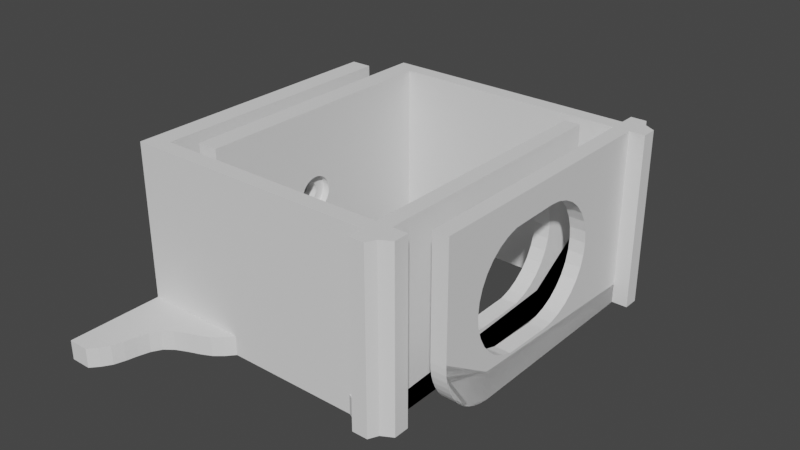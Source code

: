 # Source: soporta-router.blend  (saved by Blender 3.3.6; exported with 4.5.12 LTS)
import bpy
from mathutils import Matrix  # noqa: F401  (used for matrix-valued properties, if any)

bpy.ops.wm.read_factory_settings(use_empty=True)
scene = bpy.context.scene
scene.name = 'Scene'

# ---- collections
col_collection = bpy.data.collections.new('Collection'); scene.collection.children.link(col_collection)

# ---- world
world_world = bpy.data.worlds.new('World'); scene.world = world_world
world_world.use_nodes = True; world_world.node_tree.nodes.clear()
_N = world_world.node_tree.nodes; _L = world_world.node_tree.links
n0 = _N.new('ShaderNodeOutputWorld'); n0.name = 'World Output'; n0.location = (300, 300)
n1 = _N.new('ShaderNodeBackground'); n1.name = 'Background'; n1.location = (10, 300)
n1.inputs[0].default_value = (0.05088, 0.05088, 0.05088, 1.0)
_L.new(n1.outputs[0], n0.inputs[0])
n0.is_active_output = True
world_world.color = (0.05088, 0.05088, 0.05088)
world_world.use_sun_shadow = False
world_world.sun_shadow_jitter_overblur = 0.0

# ---- meshes
me_plane = bpy.data.meshes.new('Plane')
me_plane.from_pydata([(-3.667, -1.228, -1.26), (1.555, -1.228, -1.26), (-3.265, -1.228, -1.26), (1.253, -1.228, -1.26), (-3.265, -0.9275, -1.26), (-3.667, 4.083, -1.26), (-3.265, 4.083, -1.26), (1.555, -0.9275, -0.8866), (-3.667, -3.076, -1.26), (-3.265, -3.076, -1.26), (-1.643, -1.228, -1.26), (-1.643, -0.9275, -1.26), (-3.13, -2.922, -1.26), (-3.019, -2.749, -1.26), (-2.954, -2.539, -1.26), (-2.904, -2.316, -1.26), (-2.842, -2.104, -1.26), (-2.738, -1.925, -1.26), (-2.572, -1.796, -1.26), (-2.364, -1.7, -1.26), (-2.143, -1.615, -1.26), (-1.938, -1.516, -1.26), (-1.779, -1.382, -1.26), (-0.9997, -1.228, -1.26), (-0.6778, -1.228, -1.26), (-0.3559, -1.228, -1.26), (-0.03405, -1.228, -1.26), (0.2878, -1.228, -1.26), (0.6097, -1.228, -1.26), (0.9316, -1.228, -1.26), (0.2878, -0.9275, -1.26), (-0.3559, -0.9275, -1.26), (-0.6778, -0.9275, -1.26), (-3.419, 1.957, 0.4553), (1.253, -0.9275, -1.26), (-3.419, 1.953, 0.4886), (0.9316, -0.9275, -1.26), (-3.419, 1.944, 0.5206), (-3.419, 1.928, 0.55), (0.6097, -0.9275, -1.26), (-0.03405, -0.9275, -1.26), (-3.419, 1.907, 0.5759), (-3.419, 1.881, 0.5971), (-0.9997, -0.9275, -1.26), (1.857, -1.228, -1.26), (-3.419, 1.851, 0.6129), (-3.419, 1.82, 0.6226), (1.857, -0.9275, -1.26), (1.555, -1.53, -1.26), (-3.419, 1.786, 0.6258), (1.253, -1.53, -1.26), (-3.419, 1.753, 0.6226), (-3.419, 1.721, 0.6129), (1.156, -1.35, -1.26), (-3.419, 1.692, 0.5971), (1.643, -1.35, -1.26), (-3.419, 1.666, 0.5759), (-3.667, -1.228, -0.8866), (-3.419, 1.644, 0.55), (-3.265, -1.228, -0.8866), (-3.419, 1.629, 0.5206), (-3.265, -0.9275, -0.8866), (-3.419, 1.619, 0.4886), (-3.667, 4.083, -0.6622), (-3.419, 1.616, 0.4553), (-3.265, 4.083, -0.6622), (-3.419, 1.619, 0.422), (1.555, -0.9275, -1.26), (-3.419, 1.629, 0.3901), (-3.667, -3.076, -0.8866), (-3.419, 1.644, 0.3606), (-3.265, -3.076, -0.8866), (-3.419, 1.666, 0.3347), (-1.643, -1.228, -0.8866), (-3.419, 1.692, 0.3135), (-1.643, -0.9275, -0.8866), (-3.419, 1.721, 0.2978), (-3.13, -2.922, -0.8866), (-3.419, 1.753, 0.2881), (-3.019, -2.749, -0.8866), (-3.419, 1.786, 0.2848), (-2.954, -2.539, -0.8866), (-3.419, 1.82, 0.2881), (-2.904, -2.316, -0.8866), (-3.419, 1.851, 0.2978), (-2.842, -2.104, -0.8866), (-3.419, 1.881, 0.3135), (-2.738, -1.925, -0.8866), (-2.572, -1.796, -0.8866), (-3.419, 1.907, 0.3347), (-2.364, -1.7, -0.8866), (-3.419, 1.928, 0.3606), (-2.143, -1.615, -0.8866), (-3.419, 1.944, 0.3901), (-3.419, 1.953, 0.422), (-1.938, -1.516, -0.8866), (-1.779, -1.382, -0.8866), (-0.9997, -1.228, -0.8866), (-0.6778, -1.228, -0.8866), (-3.419, 2.126, 0.5229), (-0.3559, -1.228, -0.8866), (-3.419, 2.106, 0.5879), (-0.03405, -1.228, -0.8866), (0.2878, -1.228, -0.8866), (0.6097, -1.228, -0.8866), (-3.419, 2.074, 0.6478), (0.9316, -1.228, -0.8866), (-3.419, 2.031, 0.7004), (1.253, -1.228, -0.8866), (1.555, 4.083, -0.04298), (-3.419, 1.979, 0.7435), (0.6097, -0.9275, -0.8866), (1.253, 4.083, -0.02978), (-3.419, 1.919, 0.7755), (-0.03405, -0.9275, -0.8866), (-0.6778, -0.9275, -0.8866), (-3.419, 1.854, 0.7952), (0.9316, -0.9275, -0.8866), (0.2878, -0.9275, -0.8866), (-3.419, 1.786, 0.8019), (-0.3559, -0.9275, -0.8866), (-0.9997, -0.9275, -0.8866), (-3.419, 1.719, 0.7952), (1.857, -1.228, -0.8866), (1.857, -0.9275, -0.8866), (-3.419, 1.654, 0.7755), (1.555, -1.53, -0.8866), (1.253, -1.53, -0.8866), (-3.419, 1.594, 0.7435), (1.156, -1.35, -0.8866), (1.643, -1.35, -0.8866), (1.253, -0.9221, -0.8866), (-3.419, 1.541, 0.7004), (-3.667, -0.9275, -1.26), (-3.667, -0.9275, -0.8866), (-3.419, 1.498, 0.6478), (-3.667, -1.228, 2.113), (-3.265, -1.228, 2.113), (-3.419, 1.466, 0.5879), (-1.643, -0.9275, 2.113), (-3.265, -0.9275, 2.113), (-3.419, 1.446, 0.5229), (-1.643, -1.228, 2.113), (-3.419, 1.44, 0.4553), (-0.9997, -1.228, 2.113), (-0.6778, -1.228, 2.113), (-3.419, 1.446, 0.3877), (-0.3559, -1.228, 2.113), (-0.03405, -1.228, 2.113), (-3.419, 1.466, 0.3227), (0.2878, -1.228, 2.113), (0.6097, -1.228, 2.113), (0.9316, -1.228, 2.113), (-3.419, 1.498, 0.2628), (1.253, -1.228, 2.113), (-0.6778, -0.9275, 2.113), (-3.419, 1.541, 0.2103), (-0.03405, -0.9275, 2.113), (0.6097, -0.9275, 2.113), (-3.419, 1.594, 0.1672), (1.857, -1.228, 2.113), (-3.419, 1.654, 0.1352), (1.857, -0.9275, 2.113), (1.555, -1.228, 2.113), (-3.419, 1.719, 0.1154), (1.253, -1.53, 2.113), (1.555, -1.53, 2.113), (-3.419, 1.786, 0.1088), (1.643, -1.35, 2.113), (1.253, -0.9275, 2.113), (-3.419, 1.854, 0.1154), (-3.667, -0.9275, 2.113), (-0.9997, -0.9275, 2.113), (0.9316, -0.9275, 2.113), (-3.419, 1.919, 0.1352), (0.2878, -0.9275, 2.113), (-3.419, 1.979, 0.1672), (-0.3559, -0.9275, 2.113), (1.555, -0.9275, 2.113), (1.555, 0.4522, -0.1937), (-3.419, 2.031, 0.2103), (1.555, 0.771, -0.5125), (-3.419, 2.074, 0.2628), (1.555, 0.9708, -0.6193), (1.555, 0.5959, -0.3688), (1.555, 1.413, -0.7072), (-3.419, 2.106, 0.3227), (1.555, 1.188, -0.685), (1.555, 2.979, -0.3688), (-3.419, 2.126, 0.3877), (1.555, 3.229, 0.006059), (-3.419, 2.133, 0.4553), (1.555, 3.122, 1.09), (1.555, 3.122, -0.1937), (1.555, 3.295, 0.2228), (1.555, 3.229, 0.8904), (1.555, 3.317, 0.4482), (1.555, 3.304, 0.3132), (1.555, 3.295, 0.6737), (1.555, 2.387, -0.685), (1.555, 2.604, -0.6193), (1.555, 2.803, -0.5125), (1.555, 0.2575, 0.4482), (1.555, 0.2797, 0.2228), (1.555, 0.2797, 0.6737), (1.555, 0.3454, 0.8904), (1.555, 0.3454, 0.006059), (1.555, 0.5959, 1.265), (1.555, 0.4522, 1.09), (1.555, 2.604, 1.516), (1.555, 2.979, 1.265), (1.555, 2.803, 1.409), (1.555, 2.387, 1.582), (1.555, 1.413, 1.604), (1.555, 1.188, 1.582), (1.555, 0.9708, 1.516), (1.555, 0.771, 1.409), (1.253, 0.2575, 0.4482), (1.253, 0.2797, 0.2228), (1.253, 0.2797, 0.6737), (1.253, 0.3454, 0.006059), (1.253, 0.3454, 0.8904), (1.253, 0.5959, -0.3688), (1.253, 0.4522, -0.1937), (1.253, 0.4522, 1.09), (1.253, 2.803, -0.5125), (1.253, 3.122, -0.1937), (1.253, 2.604, -0.6193), (1.253, 2.979, -0.3688), (1.253, 1.413, -0.7072), (1.253, 2.387, -0.685), (1.253, 1.188, -0.685), (1.253, 0.9708, -0.6193), (1.253, 0.771, -0.5125), (1.253, 0.5959, 1.265), (1.253, 0.771, 1.409), (1.253, 0.9708, 1.516), (1.253, 1.188, 1.582), (1.253, 1.413, 1.604), (1.253, 3.229, 0.006059), (1.253, 3.229, 0.8904), (1.253, 3.122, 1.09), (1.253, 2.803, 1.409), (1.253, 2.979, 1.265), (1.253, 3.295, 0.2228), (1.253, 3.295, 0.6737), (1.253, 3.317, 0.4482), (1.253, 3.307, 0.3472), (1.253, 2.387, 1.582), (1.253, 2.604, 1.516), (-3.265, 4.083, 2.113), (-3.667, 4.083, 2.113), (1.253, 4.083, 2.118), (1.555, 4.083, 2.118), (1.555, 3.032, -0.7093), (1.253, 3.032, -0.7093), (1.253, 4.083, -0.1097), (1.253, 2.933, -1.26), (1.253, 4.074, -0.2483), (1.253, 4.049, -0.3849), (1.253, 4.008, -0.5174), (1.253, 3.951, -0.6441), (1.253, 3.879, -0.7629), (1.253, 3.794, -0.8722), (1.253, 3.695, -0.9704), (1.253, 3.586, -1.056), (1.253, 3.467, -1.128), (1.253, 3.341, -1.185), (1.253, 3.208, -1.226), (1.253, 3.071, -1.251), (1.555, 2.933, -1.26), (1.555, 4.083, -0.1097), (1.555, 3.071, -1.251), (1.555, 3.208, -1.226), (1.555, 3.341, -1.185), (1.555, 3.467, -1.128), (1.555, 3.586, -1.056), (1.555, 3.695, -0.9704), (1.555, 3.794, -0.8722), (1.555, 3.879, -0.7629), (1.555, 3.951, -0.6441), (1.555, 4.008, -0.5174), (1.555, 4.049, -0.3849), (1.555, 4.074, -0.2483), (-3.265, 1.44, 0.4553), (-3.265, 1.446, 0.3877), (-3.265, 1.446, 0.5229), (-3.265, 1.498, 0.2628), (-3.265, 1.466, 0.3227), (-3.265, 1.654, 0.1352), (-3.265, 1.594, 0.1672), (-3.265, 1.854, 0.1154), (-3.265, 1.786, 0.1088), (-3.265, 1.719, 0.1154), (-3.265, 1.541, 0.2103), (-3.265, 2.031, 0.2103), (-3.265, 2.031, 0.7004), (-3.265, 1.979, 0.1672), (-3.265, 1.979, 0.7435), (-3.265, 2.106, 0.3227), (-3.265, 2.106, 0.5879), (-3.265, 2.133, 0.4553), (-3.265, 2.126, 0.3877), (-3.265, 2.126, 0.5229), (-3.265, 2.074, 0.6478), (-3.265, 1.919, 0.1352), (-3.265, 2.074, 0.2628), (-3.265, 1.919, 0.7755), (-3.265, 1.466, 0.5879), (-3.265, 1.541, 0.7004), (-3.265, 1.498, 0.6478), (-3.265, 1.594, 0.7435), (-3.265, 1.719, 0.7952), (-3.265, 1.654, 0.7755), (-3.265, 1.854, 0.7952), (-3.265, 1.786, 0.8019), (-3.667, 1.616, 0.4553), (-3.667, 1.619, 0.4221), (-3.667, 1.619, 0.4886), (-3.667, 1.629, 0.3901), (-3.667, 1.629, 0.5206), (-3.667, 1.644, 0.3606), (-3.667, 1.666, 0.3347), (-3.667, 1.666, 0.5759), (-3.667, 1.721, 0.2978), (-3.667, 1.692, 0.3135), (-3.667, 1.692, 0.5971), (-3.667, 1.644, 0.55), (-3.667, 1.721, 0.6129), (-3.667, 1.786, 0.2848), (-3.667, 1.753, 0.6226), (-3.667, 1.881, 0.3135), (-3.667, 1.851, 0.2978), (-3.667, 1.82, 0.2881), (-3.667, 1.928, 0.3606), (-3.667, 1.944, 0.3901), (-3.667, 1.957, 0.4553), (-3.667, 1.953, 0.4221), (-3.667, 1.953, 0.4886), (-3.667, 1.944, 0.5206), (-3.667, 1.907, 0.3347), (-3.667, 1.753, 0.2881), (-3.667, 1.786, 0.6258), (-3.667, 1.851, 0.6129), (-3.667, 1.82, 0.6226), (-3.667, 1.907, 0.5759), (-3.667, 1.928, 0.55), (-3.667, 1.881, 0.5971)], [], [(3, 34, 67, 1), (0, 133, 4, 2), (133, 5, 6, 4), (2, 9, 8, 0), (2, 4, 11, 10), (14, 13, 12, 9, 2, 10, 22, 21, 20, 19, 18, 17, 16, 15), (10, 11, 43, 23), (23, 43, 32, 24), (24, 32, 31, 25), (25, 31, 40, 26), (26, 40, 30, 27), (27, 30, 39, 28), (28, 39, 36, 29), (29, 36, 34, 3), (67, 47, 44, 1), (1, 48, 50, 3), (29, 3, 50, 53), (1, 44, 55, 48), (169, 178, 253, 252), (124, 7, 178, 162), (282, 281, 280, 279, 278, 277, 276, 275, 274, 273, 272, 270, 67, 7, 254, 109, 271, 283), (123, 124, 162, 160), (59, 57, 69, 71), (131, 117, 173, 169), (95, 96, 73, 59, 71, 77, 79, 81, 83, 85, 87, 88, 90, 92), (171, 140, 250, 251), (279, 278, 277, 276, 275, 274, 273, 272, 270, 67, 7, 254, 109, 271, 283, 282, 281, 280), (299, 65, 250, 304, 300, 303, 301, 302), (304, 250, 140, 61, 65, 299, 306, 295, 297, 305, 291, 292, 293, 289, 290, 294, 287, 288, 285, 284, 286, 308, 310, 309, 311, 313, 312, 315, 314, 307, 298, 296), (134, 57, 136, 171), (115, 121, 172, 155), (246, 252, 112, 247), (120, 115, 155, 177), (106, 108, 154, 152), (75, 61, 140, 139), (104, 106, 152, 151), (114, 120, 177, 157), (57, 59, 137, 136), (106, 129, 127, 108), (130, 123, 160, 168), (29, 53, 129, 106), (32, 43, 121, 115), (19, 20, 92, 90), (55, 44, 123, 130), (20, 21, 95, 92), (21, 22, 96, 95), (10, 23, 97, 73), (6, 5, 63, 65), (23, 24, 98, 97), (24, 25, 100, 98), (25, 26, 102, 100), (26, 27, 103, 102), (4, 6, 65, 61), (27, 28, 104, 103), (28, 29, 106, 104), (8, 9, 71, 69), (133, 0, 57, 134), (0, 8, 69, 57), (43, 11, 75, 121), (44, 47, 124, 123), (22, 10, 73, 96), (47, 67, 7, 124), (9, 12, 77, 71), (12, 13, 79, 77), (50, 48, 126, 127), (34, 36, 117, 131), (13, 14, 81, 79), (36, 39, 111, 117), (14, 15, 83, 81), (11, 4, 61, 75), (3, 108, 127, 50), (39, 30, 118, 111), (15, 16, 85, 83), (53, 50, 127, 129), (30, 40, 114, 118), (16, 17, 87, 85), (50, 127, 108, 3), (40, 31, 120, 114), (17, 18, 88, 87), (48, 55, 130, 126), (31, 32, 115, 120), (18, 19, 90, 88), (5, 133, 134, 63), (271, 256, 112, 109), (154, 163, 178, 169), (136, 137, 140, 171), (335, 63, 134, 171, 251, 346, 345, 347, 343, 344, 342, 330, 328, 326, 323, 327, 320, 318, 316, 317, 319, 321, 322, 325, 324, 341, 329, 333, 332, 331, 340, 334), (346, 251, 63, 335, 337, 336, 338, 339), (137, 142, 139, 140), (252, 246, 245, 240, 241, 243, 242, 249, 248, 238, 237, 236, 235, 234, 224, 221, 219, 217, 218, 220, 223, 222, 233, 232, 231, 229, 230, 227, 225, 228, 226, 239, 244, 247, 112, 255, 131, 169), (142, 144, 172, 139), (144, 145, 155, 172), (145, 147, 177, 155), (147, 148, 157, 177), (148, 150, 175, 157), (150, 151, 158, 175), (151, 152, 173, 158), (152, 154, 169, 173), (178, 163, 160, 162), (163, 154, 165, 166), (163, 166, 168, 160), (109, 253, 196, 197), (59, 73, 142, 137), (127, 126, 166, 165), (73, 97, 144, 142), (97, 98, 145, 144), (109, 112, 252, 253), (254, 109, 197, 194, 190, 193, 188, 201, 200, 199, 185, 187, 183, 181, 184, 179, 206, 203, 202, 204, 205, 208, 207, 216, 215, 214, 213, 212, 209, 211, 210, 192, 195, 198, 196, 253, 178, 7), (121, 75, 139, 172), (98, 100, 147, 145), (108, 127, 165, 154), (117, 111, 158, 173), (100, 102, 148, 147), (126, 130, 168, 166), (111, 118, 175, 158), (102, 103, 150, 148), (118, 114, 157, 175), (103, 104, 151, 150), (244, 194, 197, 196, 246, 247), (190, 194, 244, 239), (193, 190, 239, 226), (188, 193, 226, 228), (201, 188, 228, 225), (200, 201, 225, 227), (199, 200, 227, 230), (185, 199, 230, 229), (187, 185, 229, 231), (183, 187, 231, 232), (181, 183, 232, 233), (184, 181, 233, 222), (179, 184, 222, 223), (206, 179, 223, 220), (203, 206, 220, 218), (217, 202, 203, 218), (219, 204, 202, 217), (221, 205, 204, 219), (224, 208, 205, 221), (234, 207, 208, 224), (235, 216, 207, 234), (236, 215, 216, 235), (237, 214, 215, 236), (238, 213, 214, 237), (248, 212, 213, 238), (249, 209, 212, 248), (242, 211, 209, 249), (243, 210, 211, 242), (241, 192, 210, 243), (240, 195, 192, 241), (245, 198, 195, 240), (196, 198, 245, 246), (265, 266, 267, 268, 269, 257, 34, 131, 255, 112, 256, 258, 259, 260, 261, 262, 263, 264), (268, 269, 257, 34, 131, 255, 112, 256, 258, 259, 260, 261, 262, 263, 264, 265, 266, 267), (65, 63, 251, 250), (256, 271, 283, 258), (258, 283, 282, 259), (259, 282, 281, 260), (260, 281, 280, 261), (261, 280, 279, 262), (262, 279, 278, 263), (263, 278, 277, 264), (264, 277, 276, 265), (265, 276, 275, 266), (266, 275, 274, 267), (267, 274, 273, 268), (268, 273, 272, 269), (269, 272, 270, 257), (34, 257, 270, 67), (336, 33, 35, 338), (338, 35, 37, 339), (37, 38, 346, 339), (346, 38, 41, 345), (345, 41, 42, 347), (347, 42, 45, 343), (343, 45, 46, 344), (344, 46, 49, 342), (342, 49, 51, 330), (330, 51, 52, 328), (328, 52, 54, 326), (326, 54, 56, 323), (323, 56, 58, 327), (327, 58, 60, 320), (320, 60, 62, 318), (318, 62, 64, 316), (316, 64, 66, 317), (317, 66, 68, 319), (319, 68, 70, 321), (321, 70, 72, 322), (322, 72, 74, 325), (325, 74, 76, 324), (324, 76, 78, 341), (341, 78, 80, 329), (329, 80, 82, 333), (333, 82, 84, 332), (332, 84, 86, 331), (331, 86, 89, 340), (340, 89, 91, 334), (334, 91, 93, 335), (335, 93, 94, 337), (337, 94, 33, 336), (64, 143, 146, 66), (38, 105, 107, 41), (93, 186, 189, 94), (66, 146, 149, 68), (41, 107, 110, 42), (94, 189, 191, 33), (68, 149, 153, 70), (42, 110, 113, 45), (70, 153, 156, 72), (45, 113, 116, 46), (72, 156, 159, 74), (46, 116, 119, 49), (74, 159, 161, 76), (49, 119, 122, 51), (76, 161, 164, 78), (51, 122, 125, 52), (78, 164, 167, 80), (52, 125, 128, 54), (80, 167, 170, 82), (54, 128, 132, 56), (82, 170, 174, 84), (56, 132, 135, 58), (84, 174, 176, 86), (58, 135, 138, 60), (33, 191, 99, 35), (86, 176, 180, 89), (60, 138, 141, 62), (35, 99, 101, 37), (89, 180, 182, 91), (62, 141, 143, 64), (37, 101, 105, 38), (91, 182, 186, 93), (191, 189, 302, 301), (189, 186, 299, 302), (186, 182, 306, 299), (182, 180, 295, 306), (180, 176, 297, 295), (176, 174, 305, 297), (174, 170, 291, 305), (170, 167, 292, 291), (167, 164, 293, 292), (164, 161, 289, 293), (161, 159, 290, 289), (159, 156, 294, 290), (156, 153, 287, 294), (153, 149, 288, 287), (149, 146, 285, 288), (146, 143, 284, 285), (143, 141, 286, 284), (141, 138, 308, 286), (138, 135, 310, 308), (135, 132, 309, 310), (132, 128, 311, 309), (128, 125, 313, 311), (125, 122, 312, 313), (122, 119, 315, 312), (119, 116, 314, 315), (116, 113, 307, 314), (113, 110, 298, 307), (110, 107, 296, 298), (107, 105, 304, 296), (105, 101, 300, 304), (101, 99, 303, 300), (99, 191, 301, 303)])
_uv = me_plane.uv_layers.new(name='UVMap')
_uv.uv.foreach_set('vector', [0.6667, 0.0, 0.6667, 1.0, 1.0, 1.0, 1.0, 0.0, 0.0, 0.0, 0.0, 1.0, 0.3333, 1.0, 0.3333, 0.0, 0.0, 1.0, 0.0, 1.0, 0.3333, 1.0, 0.3333, 1.0, 0.3333, 0.0, 0.3333, 0.0, 0.0, 0.0, 0.0, 0.0, 0.3333, 0.0, 0.3333, 1.0, 0.4178, 1.0, 0.4178, 0.0, 0.0, 0.0, 0.0, 0.0, 0.0, 0.0, 0.3333, 0.0, 0.3333, 0.0, 0.4178, 0.0, 0.0, 0.0, 0.0, 0.0, 0.0, 0.0, 0.0, 0.0, 0.0, 0.0, 0.0, 0.0, 0.0, 0.0, 0.0, 0.0, 0.4178, 0.0, 0.4178, 1.0, 0.4731, 1.0, 0.4731, 0.0, 0.4731, 0.0, 0.4731, 1.0, 0.5008, 1.0, 0.5008, 0.0, 0.5008, 0.0, 0.5008, 1.0, 0.5284, 1.0, 0.5284, 0.0, 0.5284, 0.0, 0.5284, 1.0, 0.5561, 1.0, 0.5561, 0.0, 0.5561, 0.0, 0.5561, 1.0, 0.5837, 1.0, 0.5837, 0.0, 0.5837, 0.0, 0.5837, 1.0, 0.6114, 1.0, 0.6114, 0.0, 0.6114, 0.0, 0.6114, 1.0, 0.639, 1.0, 0.639, 0.0, 0.639, 0.0, 0.639, 1.0, 0.6667, 1.0, 0.6667, 0.0, 1.0, 1.0, 1.0, 1.0, 1.0, 0.0, 1.0, 0.0, 1.0, 0.0, 1.0, 0.0, 0.6667, 0.0, 0.6667, 0.0, 0.639, 0.0, 0.6667, 0.0, 0.0, 0.0, 0.3195, 0.0, 1.0, 0.0, 1.0, 0.0, 1.0, 0.0, 1.0, 0.0, 0.6667, 1.0, 1.0, 1.0, 1.0, 1.0, 0.6667, 1.0, 1.0, 1.0, 1.0, 1.0, 1.0, 1.0, 1.0, 1.0, 1.0, 1.0, 1.0, 1.0, 1.0, 1.0, 1.0, 1.0, 1.0, 1.0, 1.0, 1.0, 1.0, 1.0, 1.0, 1.0, 1.0, 1.0, 1.0, 1.0, 1.0, 1.0, 1.0, 1.0, 1.0, 1.0, 1.0, 1.0, 1.0, 1.0, 1.0, 1.0, 1.0, 1.0, 1.0, 1.0, 1.0, 0.0, 1.0, 1.0, 1.0, 1.0, 1.0, 0.0, 0.3333, 0.0, 0.0, 0.0, 0.0, 0.0, 0.3333, 0.0, 0.6667, 1.0, 0.639, 1.0, 0.639, 1.0, 0.6667, 1.0, 0.0, 0.0, 0.0, 0.0, 0.4178, 0.0, 0.3333, 0.0, 0.3333, 0.0, 0.0, 0.0, 0.0, 0.0, 0.0, 0.0, 0.0, 0.0, 0.0, 0.0, 0.0, 0.0, 0.0, 0.0, 0.0, 0.0, 0.0, 0.0, 0.0, 1.0, 0.3333, 1.0, 0.3333, 1.0, 0.0, 1.0, 0.0, 0.0, 0.0, 0.0, 0.0, 0.0, 0.0, 0.0, 0.0, 0.0, 0.0, 0.0, 0.0, 0.0, 0.0, 0.0, 0.0, 0.0, 0.0, 0.0, 0.0, 0.0, 0.0, 0.0, 0.0, 0.0, 0.0, 0.0, 0.0, 0.0, 0.0, 0.0, 0.0, 0.0, 0.0, 0.0, 0.3333, 1.0, 0.3333, 1.0, 0.3333, 1.0, 0.3333, 1.0, 0.3333, 1.0, 0.3333, 1.0, 0.3333, 1.0, 0.3333, 1.0, 0.3333, 1.0, 0.3333, 1.0, 0.3333, 1.0, 0.3333, 1.0, 0.3333, 1.0, 0.3333, 1.0, 0.3333, 1.0, 0.3333, 1.0, 0.3333, 1.0, 0.3333, 1.0, 0.3333, 1.0, 0.3333, 1.0, 0.3333, 1.0, 0.3333, 1.0, 0.3333, 1.0, 0.3333, 1.0, 0.3333, 1.0, 0.3333, 1.0, 0.3333, 1.0, 0.3333, 1.0, 0.3333, 1.0, 0.3333, 1.0, 0.3333, 1.0, 0.3333, 1.0, 0.3333, 1.0, 0.3333, 1.0, 0.3333, 1.0, 0.3333, 1.0, 0.3333, 1.0, 0.3333, 1.0, 0.3333, 1.0, 0.3333, 1.0, 0.0, 1.0, 0.0, 0.0, 0.0, 0.0, 0.0, 1.0, 0.5008, 1.0, 0.4731, 1.0, 0.4731, 1.0, 0.5008, 1.0, 0.6667, 1.0, 0.6667, 1.0, 0.6667, 1.0, 0.6667, 1.0, 0.5284, 1.0, 0.5008, 1.0, 0.5008, 1.0, 0.5284, 1.0, 0.639, 0.0, 0.6667, 0.0, 0.6667, 0.0, 0.639, 0.0, 0.4178, 1.0, 0.3333, 1.0, 0.3333, 1.0, 0.4178, 1.0, 0.6114, 0.0, 0.639, 0.0, 0.639, 0.0, 0.6114, 0.0, 0.5561, 1.0, 0.5284, 1.0, 0.5284, 1.0, 0.5561, 1.0, 0.0, 0.0, 0.3333, 0.0, 0.3333, 0.0, 0.0, 0.0, 0.639, 0.0, 0.3195, 0.0, 0.0, 0.0, 0.6667, 0.0, 1.0, 0.0, 1.0, 0.0, 1.0, 0.0, 1.0, 0.0, 0.639, 0.0, 0.3195, 0.0, 0.3195, 0.0, 0.639, 0.0, 0.5008, 1.0, 0.4731, 1.0, 0.4731, 1.0, 0.5008, 1.0, 0.0, 0.0, 0.0, 0.0, 0.0, 0.0, 0.0, 0.0, 1.0, 0.0, 1.0, 0.0, 1.0, 0.0, 1.0, 0.0, 0.0, 0.0, 0.0, 0.0, 0.0, 0.0, 0.0, 0.0, 0.0, 0.0, 0.0, 0.0, 0.0, 0.0, 0.0, 0.0, 0.4178, 0.0, 0.4731, 0.0, 0.4731, 0.0, 0.4178, 0.0, 0.3333, 1.0, 0.0, 1.0, 0.0, 1.0, 0.3333, 1.0, 0.4731, 0.0, 0.5008, 0.0, 0.5008, 0.0, 0.4731, 0.0, 0.5008, 0.0, 0.5284, 0.0, 0.5284, 0.0, 0.5008, 0.0, 0.5284, 0.0, 0.5561, 0.0, 0.5561, 0.0, 0.5284, 0.0, 0.5561, 0.0, 0.5837, 0.0, 0.5837, 0.0, 0.5561, 0.0, 0.3333, 1.0, 0.3333, 1.0, 0.3333, 1.0, 0.3333, 1.0, 0.5837, 0.0, 0.6114, 0.0, 0.6114, 0.0, 0.5837, 0.0, 0.6114, 0.0, 0.639, 0.0, 0.639, 0.0, 0.6114, 0.0, 0.0, 0.0, 0.3333, 0.0, 0.3333, 0.0, 0.0, 0.0, 0.0, 1.0, 0.0, 0.0, 0.0, 0.0, 0.0, 1.0, 0.0, 0.0, 0.0, 0.0, 0.0, 0.0, 0.0, 0.0, 0.4731, 1.0, 0.4178, 1.0, 0.4178, 1.0, 0.4731, 1.0, 1.0, 0.0, 1.0, 1.0, 1.0, 1.0, 1.0, 0.0, 0.0, 0.0, 0.4178, 0.0, 0.4178, 0.0, 0.0, 0.0, 1.0, 1.0, 1.0, 1.0, 1.0, 1.0, 1.0, 1.0, 0.3333, 0.0, 0.0, 0.0, 0.0, 0.0, 0.3333, 0.0, 0.0, 0.0, 0.0, 0.0, 0.0, 0.0, 0.0, 0.0, 0.6667, 0.0, 1.0, 0.0, 1.0, 0.0, 0.6667, 0.0, 0.6667, 1.0, 0.639, 1.0, 0.639, 1.0, 0.6667, 1.0, 0.0, 0.0, 0.0, 0.0, 0.0, 0.0, 0.0, 0.0, 0.639, 1.0, 0.6114, 1.0, 0.6114, 1.0, 0.639, 1.0, 0.0, 0.0, 0.0, 0.0, 0.0, 0.0, 0.0, 0.0, 0.4178, 1.0, 0.3333, 1.0, 0.3333, 1.0, 0.4178, 1.0, 0.6667, 0.0, 0.6667, 0.0, 0.6667, 0.0, 0.6667, 0.0, 0.6114, 1.0, 0.5837, 1.0, 0.5837, 1.0, 0.6114, 1.0, 0.0, 0.0, 0.0, 0.0, 0.0, 0.0, 0.0, 0.0, 0.3195, 0.0, 0.0, 0.0, 0.0, 0.0, 0.3195, 0.0, 0.5837, 1.0, 0.5561, 1.0, 0.5561, 1.0, 0.5837, 1.0, 0.0, 0.0, 0.0, 0.0, 0.0, 0.0, 0.0, 0.0, 0.0, 0.0, 0.0, 0.0, 0.6667, 0.0, 0.6667, 0.0, 0.5561, 1.0, 0.5284, 1.0, 0.5284, 1.0, 0.5561, 1.0, 0.0, 0.0, 0.0, 0.0, 0.0, 0.0, 0.0, 0.0, 1.0, 0.0, 1.0, 0.0, 1.0, 0.0, 1.0, 0.0, 0.5284, 1.0, 0.5008, 1.0, 0.5008, 1.0, 0.5284, 1.0, 0.0, 0.0, 0.0, 0.0, 0.0, 0.0, 0.0, 0.0, 0.0, 1.0, 0.0, 1.0, 0.0, 1.0, 0.0, 1.0, 0.0, 0.0, 0.0, 0.0, 0.0, 0.0, 0.0, 0.0, 0.6667, 0.0, 1.0, 0.0, 1.0, 1.0, 0.6667, 1.0, 0.0, 0.0, 0.3333, 0.0, 0.3333, 1.0, 0.0, 1.0, 0.0, 1.0, 0.0, 1.0, 0.0, 1.0, 0.0, 1.0, 0.0, 1.0, 0.0, 1.0, 0.0, 1.0, 0.0, 1.0, 0.0, 1.0, 0.0, 1.0, 0.0, 1.0, 0.0, 1.0, 0.0, 1.0, 0.0, 1.0, 0.0, 1.0, 0.0, 1.0, 0.0, 1.0, 0.0, 1.0, 0.0, 1.0, 0.0, 1.0, 0.0, 1.0, 0.0, 1.0, 0.0, 1.0, 0.0, 1.0, 0.0, 1.0, 0.0, 1.0, 0.0, 1.0, 0.0, 1.0, 0.0, 1.0, 0.0, 1.0, 0.0, 1.0, 0.0, 1.0, 0.0, 1.0, 0.0, 1.0, 0.0, 1.0, 0.0, 1.0, 0.0, 1.0, 0.0, 1.0, 0.0, 1.0, 0.0, 1.0, 0.3333, 0.0, 0.4178, 0.0, 0.4178, 1.0, 0.3333, 1.0, 0.6667, 1.0, 0.6667, 1.0, 0.6667, 1.0, 0.6667, 1.0, 0.6667, 1.0, 0.6667, 1.0, 0.6667, 1.0, 0.6667, 1.0, 0.6667, 1.0, 0.6667, 1.0, 0.6667, 1.0, 0.6667, 1.0, 0.6667, 1.0, 0.6667, 1.0, 0.6667, 1.0, 0.6667, 1.0, 0.6667, 1.0, 0.6667, 1.0, 0.6667, 1.0, 0.6667, 1.0, 0.6667, 1.0, 0.6667, 1.0, 0.6667, 1.0, 0.6667, 1.0, 0.6667, 1.0, 0.6667, 1.0, 0.6667, 1.0, 0.6667, 1.0, 0.6667, 1.0, 0.6667, 1.0, 0.6667, 1.0, 0.6667, 1.0, 0.6667, 1.0, 0.6667, 1.0, 0.6667, 1.0, 0.6667, 1.0, 0.6667, 1.0, 0.6667, 1.0, 0.4178, 0.0, 0.4731, 0.0, 0.4731, 1.0, 0.4178, 1.0, 0.4731, 0.0, 0.5008, 0.0, 0.5008, 1.0, 0.4731, 1.0, 0.5008, 0.0, 0.5284, 0.0, 0.5284, 1.0, 0.5008, 1.0, 0.5284, 0.0, 0.5561, 0.0, 0.5561, 1.0, 0.5284, 1.0, 0.5561, 0.0, 0.5837, 0.0, 0.5837, 1.0, 0.5561, 1.0, 0.5837, 0.0, 0.6114, 0.0, 0.6114, 1.0, 0.5837, 1.0, 0.6114, 0.0, 0.639, 0.0, 0.639, 1.0, 0.6114, 1.0, 0.639, 0.0, 0.6667, 0.0, 0.6667, 1.0, 0.639, 1.0, 1.0, 1.0, 1.0, 0.0, 1.0, 0.0, 1.0, 1.0, 1.0, 0.0, 0.6667, 0.0, 0.6667, 0.0, 1.0, 0.0, 1.0, 0.0, 1.0, 0.0, 1.0, 0.0, 1.0, 0.0, 1.0, 1.0, 1.0, 1.0, 1.0, 1.0, 1.0, 1.0, 0.3333, 0.0, 0.4178, 0.0, 0.4178, 0.0, 0.3333, 0.0, 0.6667, 0.0, 1.0, 0.0, 1.0, 0.0, 0.6667, 0.0, 0.4178, 0.0, 0.4731, 0.0, 0.4731, 0.0, 0.4178, 0.0, 0.4731, 0.0, 0.5008, 0.0, 0.5008, 0.0, 0.4731, 0.0, 1.0, 1.0, 0.6667, 1.0, 0.6667, 1.0, 1.0, 1.0, 1.0, 1.0, 1.0, 1.0, 1.0, 1.0, 1.0, 1.0, 1.0, 1.0, 1.0, 1.0, 1.0, 1.0, 1.0, 1.0, 1.0, 1.0, 1.0, 1.0, 1.0, 1.0, 1.0, 1.0, 1.0, 1.0, 1.0, 1.0, 1.0, 1.0, 1.0, 1.0, 1.0, 1.0, 1.0, 1.0, 1.0, 1.0, 1.0, 1.0, 1.0, 1.0, 1.0, 1.0, 1.0, 1.0, 1.0, 1.0, 1.0, 1.0, 1.0, 1.0, 1.0, 1.0, 1.0, 1.0, 1.0, 1.0, 1.0, 1.0, 1.0, 1.0, 1.0, 1.0, 1.0, 1.0, 1.0, 1.0, 1.0, 1.0, 1.0, 1.0, 1.0, 1.0, 1.0, 1.0, 0.4731, 1.0, 0.4178, 1.0, 0.4178, 1.0, 0.4731, 1.0, 0.5008, 0.0, 0.5284, 0.0, 0.5284, 0.0, 0.5008, 0.0, 0.6667, 0.0, 0.0, 0.0, 0.0, 0.0, 0.6667, 0.0, 0.639, 1.0, 0.6114, 1.0, 0.6114, 1.0, 0.639, 1.0, 0.5284, 0.0, 0.5561, 0.0, 0.5561, 0.0, 0.5284, 0.0, 1.0, 0.0, 1.0, 0.0, 1.0, 0.0, 1.0, 0.0, 0.6114, 1.0, 0.5837, 1.0, 0.5837, 1.0, 0.6114, 1.0, 0.5561, 0.0, 0.5837, 0.0, 0.5837, 0.0, 0.5561, 0.0, 0.5837, 1.0, 0.5561, 1.0, 0.5561, 1.0, 0.5837, 1.0, 0.5837, 0.0, 0.6114, 0.0, 0.6114, 0.0, 0.5837, 0.0, 0.9688, 0.7241, 0.9688, 0.7995, 0.9813, 0.7995, 1.0, 0.7995, 1.0, 0.7241, 0.986, 0.7241, 0.9375, 0.7995, 0.9688, 0.7995, 0.9688, 0.7241, 0.9375, 0.7241, 0.9062, 0.7995, 0.9375, 0.7995, 0.9375, 0.7241, 0.9062, 0.7241, 0.875, 0.7995, 0.9062, 0.7995, 0.9062, 0.7241, 0.875, 0.7241, 0.8438, 0.7995, 0.875, 0.7995, 0.875, 0.7241, 0.8438, 0.7241, 0.8125, 0.7995, 0.8438, 0.7995, 0.8438, 0.7241, 0.8125, 0.7241, 0.7812, 0.7995, 0.8125, 0.7995, 0.8125, 0.7241, 0.7812, 0.7241, 0.75, 0.7995, 0.7812, 0.7995, 0.7812, 0.7241, 0.75, 0.7241, 0.7188, 0.7995, 0.75, 0.7995, 0.75, 0.7241, 0.7188, 0.7241, 0.6875, 0.7995, 0.7188, 0.7995, 0.7188, 0.7241, 0.6875, 0.7241, 0.6562, 0.7995, 0.6875, 0.7995, 0.6875, 0.7241, 0.6562, 0.7241, 0.625, 0.7995, 0.6562, 0.7995, 0.6562, 0.7241, 0.625, 0.7241, 0.5938, 0.7995, 0.625, 0.7995, 0.625, 0.7241, 0.5938, 0.7241, 0.5625, 0.7995, 0.5938, 0.7995, 0.5938, 0.7241, 0.5625, 0.7241, 0.5312, 0.7995, 0.5625, 0.7995, 0.5625, 0.7241, 0.5312, 0.7241, 0.5, 0.7241, 0.5, 0.7995, 0.5312, 0.7995, 0.5312, 0.7241, 0.4688, 0.7241, 0.4688, 0.7995, 0.5, 0.7995, 0.5, 0.7241, 0.4375, 0.7241, 0.4375, 0.7995, 0.4688, 0.7995, 0.4688, 0.7241, 0.4062, 0.7241, 0.4062, 0.7995, 0.4375, 0.7995, 0.4375, 0.7241, 0.375, 0.7241, 0.375, 0.7995, 0.4062, 0.7995, 0.4062, 0.7241, 0.3438, 0.7241, 0.3438, 0.7995, 0.375, 0.7995, 0.375, 0.7241, 0.3125, 0.7241, 0.3125, 0.7995, 0.3438, 0.7995, 0.3438, 0.7241, 0.2812, 0.7241, 0.2812, 0.7995, 0.3125, 0.7995, 0.3125, 0.7241, 0.25, 0.7241, 0.25, 0.7995, 0.2812, 0.7995, 0.2812, 0.7241, 0.2188, 0.7241, 0.2188, 0.7995, 0.25, 0.7995, 0.25, 0.7241, 0.1875, 0.7241, 0.1875, 0.7995, 0.2188, 0.7995, 0.2188, 0.7241, 0.1562, 0.7241, 0.1562, 0.7995, 0.1875, 0.7995, 0.1875, 0.7241, 0.125, 0.7241, 0.125, 0.7995, 0.1562, 0.7995, 0.1562, 0.7241, 0.09375, 0.7241, 0.09375, 0.7995, 0.125, 0.7995, 0.125, 0.7241, 0.0625, 0.7241, 0.0625, 0.7995, 0.09375, 0.7995, 0.09375, 0.7241, 0.03125, 0.7241, 0.03125, 0.7995, 0.0625, 0.7995, 0.0625, 0.7241, 0.0, 0.7995, 0.03125, 0.7995, 0.03125, 0.7241, 0.0, 0.7241, 0.0, 0.0, 0.0, 0.0, 0.0, 0.0, 0.0, 0.0, 0.0, 0.0, 0.0, 0.0, 0.0, 0.0, 0.0, 0.0, 0.0, 0.0, 0.0, 0.0, 0.0, 0.0, 0.0, 0.0, 0.0, 0.0, 0.0, 0.0, 0.0, 0.0, 0.0, 0.0, 0.0, 0.0, 0.0, 0.0, 0.6667, 1.0, 0.6667, 1.0, 0.6667, 1.0, 0.6667, 1.0, 0.6667, 1.0, 0.6667, 1.0, 0.6667, 1.0, 0.6667, 1.0, 0.6667, 1.0, 0.6667, 1.0, 0.6667, 1.0, 0.6667, 1.0, 0.6667, 1.0, 0.6667, 1.0, 0.6667, 1.0, 0.6667, 1.0, 0.6667, 1.0, 0.6667, 1.0, 0.3333, 1.0, 0.0, 1.0, 0.0, 1.0, 0.3333, 1.0, 0.0, 0.0, 0.0, 0.0, 0.0, 0.0, 0.0, 0.0, 0.0, 0.0, 0.0, 0.0, 0.0, 0.0, 0.0, 0.0, 0.0, 0.0, 0.0, 0.0, 0.0, 0.0, 0.0, 0.0, 0.0, 0.0, 0.0, 0.0, 0.0, 0.0, 0.0, 0.0, 0.0, 0.0, 0.0, 0.0, 0.0, 0.0, 0.0, 0.0, 0.0, 0.0, 0.0, 0.0, 0.0, 0.0, 0.0, 0.0, 0.0, 0.0, 0.0, 0.0, 0.0, 0.0, 0.0, 0.0, 0.0, 0.0, 0.0, 0.0, 0.0, 0.0, 0.0, 0.0, 0.0, 0.0, 0.0, 0.0, 0.0, 0.0, 0.0, 0.0, 0.0, 0.0, 0.0, 0.0, 0.0, 0.0, 0.0, 0.0, 0.0, 0.0, 0.0, 0.0, 0.0, 0.0, 0.0, 0.0, 0.0, 0.0, 0.0, 0.0, 0.0, 0.0, 0.0, 0.0, 0.0, 0.0, 0.0, 0.0, 0.0, 0.0, 0.0, 0.0, 0.0, 0.0, 0.0, 0.0, 0.0, 0.0, 0.0, 0.0, 1.0, 0.5953, 1.0, 0.5333, 0.9687, 0.5333, 0.9687, 0.5953, 0.9687, 0.5953, 0.9687, 0.5333, 0.9375, 0.5333, 0.9375, 0.5953, 0.9375, 0.5333, 0.9062, 0.5333, 0.9062, 0.5953, 0.9375, 0.5953, 0.9062, 0.5953, 0.9062, 0.5333, 0.875, 0.5333, 0.875, 0.5953, 0.875, 0.5953, 0.875, 0.5333, 0.8438, 0.5333, 0.8437, 0.5953, 0.8437, 0.5953, 0.8438, 0.5333, 0.8125, 0.5333, 0.8125, 0.5953, 0.8125, 0.5953, 0.8125, 0.5333, 0.7812, 0.5333, 0.7813, 0.5953, 0.7813, 0.5953, 0.7812, 0.5333, 0.75, 0.5333, 0.75, 0.5953, 0.75, 0.5953, 0.75, 0.5333, 0.7188, 0.5333, 0.7188, 0.5953, 0.7188, 0.5953, 0.7188, 0.5333, 0.6875, 0.5333, 0.6875, 0.5953, 0.6875, 0.5953, 0.6875, 0.5333, 0.6562, 0.5333, 0.6562, 0.5953, 0.6562, 0.5953, 0.6562, 0.5333, 0.625, 0.5333, 0.625, 0.5953, 0.625, 0.5953, 0.625, 0.5333, 0.5938, 0.5333, 0.5938, 0.5953, 0.5938, 0.5953, 0.5938, 0.5333, 0.5625, 0.5333, 0.5625, 0.5953, 0.5625, 0.5953, 0.5625, 0.5333, 0.5312, 0.5333, 0.5312, 0.5953, 0.5312, 0.5953, 0.5312, 0.5333, 0.5, 0.5333, 0.5, 0.5953, 0.5, 0.5953, 0.5, 0.5333, 0.4688, 0.5333, 0.4688, 0.5953, 0.4688, 0.5953, 0.4688, 0.5333, 0.4375, 0.5333, 0.4375, 0.5953, 0.4375, 0.5953, 0.4375, 0.5333, 0.4062, 0.5333, 0.4063, 0.5953, 0.4063, 0.5953, 0.4062, 0.5333, 0.375, 0.5333, 0.375, 0.5953, 0.375, 0.5953, 0.375, 0.5333, 0.3438, 0.5333, 0.3438, 0.5953, 0.3438, 0.5953, 0.3438, 0.5333, 0.3125, 0.5333, 0.3125, 0.5953, 0.3125, 0.5953, 0.3125, 0.5333, 0.2812, 0.5333, 0.2812, 0.5953, 0.2812, 0.5953, 0.2812, 0.5333, 0.25, 0.5333, 0.25, 0.5953, 0.25, 0.5953, 0.25, 0.5333, 0.2188, 0.5333, 0.2188, 0.5953, 0.2188, 0.5953, 0.2188, 0.5333, 0.1875, 0.5333, 0.1875, 0.5953, 0.1875, 0.5953, 0.1875, 0.5333, 0.1562, 0.5333, 0.1562, 0.5953, 0.1562, 0.5953, 0.1562, 0.5333, 0.125, 0.5333, 0.125, 0.5953, 0.125, 0.5953, 0.125, 0.5333, 0.09375, 0.5333, 0.09375, 0.5953, 0.09375, 0.5953, 0.09375, 0.5333, 0.0625, 0.5333, 0.0625, 0.5953, 0.0625, 0.5953, 0.0625, 0.5333, 0.03125, 0.5333, 0.03125, 0.5953, 0.03125, 0.5953, 0.03125, 0.5333, 0.0, 0.5333, 0.0, 0.5953, 0.5, 0.5333, 0.5, 0.5333, 0.4688, 0.5333, 0.4688, 0.5333, 0.9062, 0.5333, 0.9062, 0.5333, 0.875, 0.5333, 0.875, 0.5333, 0.0625, 0.5333, 0.0625, 0.5333, 0.03125, 0.5333, 0.03125, 0.5333, 0.4688, 0.5333, 0.4688, 0.5333, 0.4375, 0.5333, 0.4375, 0.5333, 0.875, 0.5333, 0.875, 0.5333, 0.8438, 0.5333, 0.8438, 0.5333, 0.03125, 0.5333, 0.03125, 0.5333, 0.0, 0.5333, 0.0, 0.5333, 0.4375, 0.5333, 0.4375, 0.5333, 0.4062, 0.5333, 0.4062, 0.5333, 0.8438, 0.5333, 0.8438, 0.5333, 0.8125, 0.5333, 0.8125, 0.5333, 0.4062, 0.5333, 0.4062, 0.5333, 0.375, 0.5333, 0.375, 0.5333, 0.8125, 0.5333, 0.8125, 0.5333, 0.7812, 0.5333, 0.7812, 0.5333, 0.375, 0.5333, 0.375, 0.5333, 0.3438, 0.5333, 0.3438, 0.5333, 0.7812, 0.5333, 0.7812, 0.5333, 0.75, 0.5333, 0.75, 0.5333, 0.3438, 0.5333, 0.3438, 0.5333, 0.3125, 0.5333, 0.3125, 0.5333, 0.75, 0.5333, 0.75, 0.5333, 0.7188, 0.5333, 0.7188, 0.5333, 0.3125, 0.5333, 0.3125, 0.5333, 0.2812, 0.5333, 0.2812, 0.5333, 0.7188, 0.5333, 0.7188, 0.5333, 0.6875, 0.5333, 0.6875, 0.5333, 0.2812, 0.5333, 0.2812, 0.5333, 0.25, 0.5333, 0.25, 0.5333, 0.6875, 0.5333, 0.6875, 0.5333, 0.6562, 0.5333, 0.6562, 0.5333, 0.25, 0.5333, 0.25, 0.5333, 0.2188, 0.5333, 0.2188, 0.5333, 0.6562, 0.5333, 0.6562, 0.5333, 0.625, 0.5333, 0.625, 0.5333, 0.2188, 0.5333, 0.2188, 0.5333, 0.1875, 0.5333, 0.1875, 0.5333, 0.625, 0.5333, 0.625, 0.5333, 0.5938, 0.5333, 0.5938, 0.5333, 0.1875, 0.5333, 0.1875, 0.5333, 0.1562, 0.5333, 0.1562, 0.5333, 0.5938, 0.5333, 0.5938, 0.5333, 0.5625, 0.5333, 0.5625, 0.5333, 1.0, 0.5333, 1.0, 0.5333, 0.9687, 0.5333, 0.9687, 0.5333, 0.1562, 0.5333, 0.1562, 0.5333, 0.125, 0.5333, 0.125, 0.5333, 0.5625, 0.5333, 0.5625, 0.5333, 0.5312, 0.5333, 0.5312, 0.5333, 0.9687, 0.5333, 0.9687, 0.5333, 0.9375, 0.5333, 0.9375, 0.5333, 0.125, 0.5333, 0.125, 0.5333, 0.09375, 0.5333, 0.09375, 0.5333, 0.5312, 0.5333, 0.5312, 0.5333, 0.5, 0.5333, 0.5, 0.5333, 0.9375, 0.5333, 0.9375, 0.5333, 0.9062, 0.5333, 0.9062, 0.5333, 0.09375, 0.5333, 0.09375, 0.5333, 0.0625, 0.5333, 0.0625, 0.5333, 0.0, 0.5333, 0.03125, 0.5333, 0.03125, 0.5265, 0.0, 0.5265, 0.03125, 0.5333, 0.0625, 0.5333, 0.0625, 0.5265, 0.03125, 0.5265, 0.0625, 0.5333, 0.09375, 0.5333, 0.09375, 0.5265, 0.0625, 0.5265, 0.09375, 0.5333, 0.125, 0.5333, 0.125, 0.5265, 0.09375, 0.5265, 0.125, 0.5333, 0.1562, 0.5333, 0.1562, 0.5265, 0.125, 0.5265, 0.1562, 0.5333, 0.1875, 0.5333, 0.1875, 0.5265, 0.1562, 0.5265, 0.1875, 0.5333, 0.2188, 0.5333, 0.2188, 0.5265, 0.1875, 0.5265, 0.2188, 0.5333, 0.25, 0.5333, 0.25, 0.5265, 0.2188, 0.5265, 0.25, 0.5333, 0.2812, 0.5333, 0.2812, 0.5265, 0.25, 0.5265, 0.2812, 0.5333, 0.3125, 0.5333, 0.3125, 0.5265, 0.2812, 0.5265, 0.3125, 0.5333, 0.3438, 0.5333, 0.3438, 0.5265, 0.3125, 0.5265, 0.3438, 0.5333, 0.375, 0.5333, 0.375, 0.5265, 0.3438, 0.5265, 0.375, 0.5333, 0.4062, 0.5333, 0.4062, 0.5265, 0.375, 0.5265, 0.4062, 0.5333, 0.4375, 0.5333, 0.4375, 0.5265, 0.4062, 0.5265, 0.4375, 0.5333, 0.4688, 0.5333, 0.4688, 0.5265, 0.4375, 0.5265, 0.4688, 0.5333, 0.5, 0.5333, 0.5, 0.5265, 0.4688, 0.5265, 0.5, 0.5333, 0.5312, 0.5333, 0.5312, 0.5265, 0.5, 0.5265, 0.5312, 0.5333, 0.5625, 0.5333, 0.5625, 0.5265, 0.5312, 0.5265, 0.5625, 0.5333, 0.5938, 0.5333, 0.5938, 0.5265, 0.5625, 0.5265, 0.5938, 0.5333, 0.625, 0.5333, 0.625, 0.5265, 0.5938, 0.5265, 0.625, 0.5333, 0.6562, 0.5333, 0.6562, 0.5265, 0.625, 0.5265, 0.6562, 0.5333, 0.6875, 0.5333, 0.6875, 0.5265, 0.6562, 0.5265, 0.6875, 0.5333, 0.7188, 0.5333, 0.7188, 0.5265, 0.6875, 0.5265, 0.7188, 0.5333, 0.75, 0.5333, 0.75, 0.5265, 0.7188, 0.5265, 0.75, 0.5333, 0.7812, 0.5333, 0.7812, 0.5265, 0.75, 0.5265, 0.7812, 0.5333, 0.8125, 0.5333, 0.8125, 0.5265, 0.7812, 0.5265, 0.8125, 0.5333, 0.8438, 0.5333, 0.8438, 0.5265, 0.8125, 0.5265, 0.8438, 0.5333, 0.875, 0.5333, 0.875, 0.5265, 0.8438, 0.5265, 0.875, 0.5333, 0.9062, 0.5333, 0.9062, 0.5265, 0.875, 0.5265, 0.9062, 0.5333, 0.9375, 0.5333, 0.9375, 0.5265, 0.9062, 0.5265, 0.9375, 0.5333, 0.9687, 0.5333, 0.9687, 0.5265, 0.9375, 0.5265, 0.9687, 0.5333, 1.0, 0.5333, 1.0, 0.5265, 0.9687, 0.5265])
me_plane.materials.append(None)
me_plane.update()
me_plane_001 = bpy.data.meshes.new('Plane.001')
me_plane_001.from_pydata([(-3.667, -1.228, -1.26), (1.555, -1.228, -1.26), (-3.265, -1.228, -1.26), (1.253, -1.228, -1.26), (-3.265, -0.9275, -1.26), (-3.667, 4.083, -1.26), (-3.265, 4.083, -1.26), (1.555, -0.9275, -0.8866), (-3.667, -3.076, -1.26), (-3.265, -3.076, -1.26), (-1.643, -1.228, -1.26), (-1.643, -0.9275, -1.26), (-3.13, -2.922, -1.26), (-3.019, -2.749, -1.26), (-2.954, -2.539, -1.26), (-2.904, -2.316, -1.26), (-2.842, -2.104, -1.26), (-2.738, -1.925, -1.26), (-2.572, -1.796, -1.26), (-2.364, -1.7, -1.26), (-2.143, -1.615, -1.26), (-1.938, -1.516, -1.26), (-1.779, -1.382, -1.26), (-0.9997, -1.228, -1.26), (-0.6778, -1.228, -1.26), (-0.3559, -1.228, -1.26), (-0.03405, -1.228, -1.26), (0.2878, -1.228, -1.26), (0.6097, -1.228, -1.26), (0.9316, -1.228, -1.26), (0.2878, -0.9275, -1.26), (-0.3559, -0.9275, -1.26), (-0.6778, -0.9275, -1.26), (-3.419, 1.957, 0.4553), (1.253, -0.9275, -1.26), (-3.419, 1.953, 0.4886), (0.9316, -0.9275, -1.26), (-3.419, 1.944, 0.5206), (-3.419, 1.928, 0.55), (0.6097, -0.9275, -1.26), (-0.03405, -0.9275, -1.26), (-3.419, 1.907, 0.5759), (-3.419, 1.881, 0.5971), (-0.9997, -0.9275, -1.26), (1.857, -1.228, -1.26), (-3.419, 1.851, 0.6129), (-3.419, 1.82, 0.6226), (1.857, -0.9275, -1.26), (1.555, -1.53, -1.26), (-3.419, 1.786, 0.6258), (1.253, -1.53, -1.26), (-3.419, 1.753, 0.6226), (-3.419, 1.721, 0.6129), (1.156, -1.35, -1.26), (-3.419, 1.692, 0.5971), (1.643, -1.35, -1.26), (-3.419, 1.666, 0.5759), (-3.667, -1.228, -0.8866), (-3.419, 1.644, 0.55), (-3.265, -1.228, -0.8866), (-3.419, 1.629, 0.5206), (-3.265, -0.9275, -0.8866), (-3.419, 1.619, 0.4886), (-3.667, 4.083, -0.6622), (-3.419, 1.616, 0.4553), (-3.265, 4.083, -0.6622), (-3.419, 1.619, 0.422), (1.555, -0.9275, -1.26), (-3.419, 1.629, 0.3901), (-3.667, -3.076, -0.8866), (-3.419, 1.644, 0.3606), (-3.265, -3.076, -0.8866), (-3.419, 1.666, 0.3347), (-1.643, -1.228, -0.8866), (-3.419, 1.692, 0.3135), (-1.643, -0.9275, -0.8866), (-3.419, 1.721, 0.2978), (-3.13, -2.922, -0.8866), (-3.419, 1.753, 0.2881), (-3.019, -2.749, -0.8866), (-3.419, 1.786, 0.2848), (-2.954, -2.539, -0.8866), (-3.419, 1.82, 0.2881), (-2.904, -2.316, -0.8866), (-3.419, 1.851, 0.2978), (-2.842, -2.104, -0.8866), (-3.419, 1.881, 0.3135), (-2.738, -1.925, -0.8866), (-2.572, -1.796, -0.8866), (-3.419, 1.907, 0.3347), (-2.364, -1.7, -0.8866), (-3.419, 1.928, 0.3606), (-2.143, -1.615, -0.8866), (-3.419, 1.944, 0.3901), (-3.419, 1.953, 0.422), (-1.938, -1.516, -0.8866), (-1.779, -1.382, -0.8866), (-0.9997, -1.228, -0.8866), (-0.6778, -1.228, -0.8866), (-3.419, 2.126, 0.5229), (-0.3559, -1.228, -0.8866), (-3.419, 2.106, 0.5879), (-0.03405, -1.228, -0.8866), (0.2878, -1.228, -0.8866), (0.6097, -1.228, -0.8866), (-3.419, 2.074, 0.6478), (0.9316, -1.228, -0.8866), (-3.419, 2.031, 0.7004), (1.253, -1.228, -0.8866), (1.555, 4.083, -0.04298), (-3.419, 1.979, 0.7435), (0.6097, -0.9275, -0.8866), (1.253, 4.083, -0.02978), (-3.419, 1.919, 0.7755), (-0.03405, -0.9275, -0.8866), (-0.6778, -0.9275, -0.8866), (-3.419, 1.854, 0.7952), (0.9316, -0.9275, -0.8866), (0.2878, -0.9275, -0.8866), (-3.419, 1.786, 0.8019), (-0.3559, -0.9275, -0.8866), (-0.9997, -0.9275, -0.8866), (-3.419, 1.719, 0.7952), (1.857, -1.228, -0.8866), (1.857, -0.9275, -0.8866), (-3.419, 1.654, 0.7755), (1.555, -1.53, -0.8866), (1.253, -1.53, -0.8866), (-3.419, 1.594, 0.7435), (1.156, -1.35, -0.8866), (1.643, -1.35, -0.8866), (1.253, -0.9221, -0.8866), (-3.419, 1.541, 0.7004), (-3.667, -0.9275, -1.26), (-3.667, -0.9275, -0.8866), (-3.419, 1.498, 0.6478), (-3.667, -1.228, 2.113), (-3.265, -1.228, 2.113), (-3.419, 1.466, 0.5879), (-1.643, -0.9275, 2.113), (-3.265, -0.9275, 2.113), (-3.419, 1.446, 0.5229), (-1.643, -1.228, 2.113), (-3.419, 1.44, 0.4553), (-0.9997, -1.228, 2.113), (-0.6778, -1.228, 2.113), (-3.419, 1.446, 0.3877), (-0.3559, -1.228, 2.113), (-0.03405, -1.228, 2.113), (-3.419, 1.466, 0.3227), (0.2878, -1.228, 2.113), (0.6097, -1.228, 2.113), (0.9316, -1.228, 2.113), (-3.419, 1.498, 0.2628), (1.253, -1.228, 2.113), (-0.6778, -0.9275, 2.113), (-3.419, 1.541, 0.2103), (-0.03405, -0.9275, 2.113), (0.6097, -0.9275, 2.113), (-3.419, 1.594, 0.1672), (1.857, -1.228, 2.113), (-3.419, 1.654, 0.1352), (1.857, -0.9275, 2.113), (1.555, -1.228, 2.113), (-3.419, 1.719, 0.1154), (1.253, -1.53, 2.113), (1.555, -1.53, 2.113), (-3.419, 1.786, 0.1088), (1.643, -1.35, 2.113), (1.253, -0.9275, 2.113), (-3.419, 1.854, 0.1154), (-3.667, -0.9275, 2.113), (-0.9997, -0.9275, 2.113), (0.9316, -0.9275, 2.113), (-3.419, 1.919, 0.1352), (0.2878, -0.9275, 2.113), (-3.419, 1.979, 0.1672), (-0.3559, -0.9275, 2.113), (1.555, -0.9275, 2.113), (1.555, 0.4522, -0.1937), (-3.419, 2.031, 0.2103), (1.555, 0.771, -0.5125), (-3.419, 2.074, 0.2628), (1.555, 0.9708, -0.6193), (1.555, 0.5959, -0.3688), (1.555, 1.413, -0.7072), (-3.419, 2.106, 0.3227), (1.555, 1.188, -0.685), (1.555, 2.979, -0.3688), (-3.419, 2.126, 0.3877), (1.555, 3.229, 0.006059), (-3.419, 2.133, 0.4553), (1.555, 3.122, 1.09), (1.555, 3.122, -0.1937), (1.555, 3.295, 0.2228), (1.555, 3.229, 0.8904), (1.555, 3.317, 0.4482), (1.555, 3.304, 0.3132), (1.555, 3.295, 0.6737), (1.555, 2.387, -0.685), (1.555, 2.604, -0.6193), (1.555, 2.803, -0.5125), (1.555, 0.2575, 0.4482), (1.555, 0.2797, 0.2228), (1.555, 0.2797, 0.6737), (1.555, 0.3454, 0.8904), (1.555, 0.3454, 0.006059), (1.555, 0.5959, 1.265), (1.555, 0.4522, 1.09), (1.555, 2.604, 1.516), (1.555, 2.979, 1.265), (1.555, 2.803, 1.409), (1.555, 2.387, 1.582), (1.555, 1.413, 1.604), (1.555, 1.188, 1.582), (1.555, 0.9708, 1.516), (1.555, 0.771, 1.409), (1.253, 0.2575, 0.4482), (1.253, 0.2797, 0.2228), (1.253, 0.2797, 0.6737), (1.253, 0.3454, 0.006059), (1.253, 0.3454, 0.8904), (1.253, 0.5959, -0.3688), (1.253, 0.4522, -0.1937), (1.253, 0.4522, 1.09), (1.253, 2.803, -0.5125), (1.253, 3.122, -0.1937), (1.253, 2.604, -0.6193), (1.253, 2.979, -0.3688), (1.253, 1.413, -0.7072), (1.253, 2.387, -0.685), (1.253, 1.188, -0.685), (1.253, 0.9708, -0.6193), (1.253, 0.771, -0.5125), (1.253, 0.5959, 1.265), (1.253, 0.771, 1.409), (1.253, 0.9708, 1.516), (1.253, 1.188, 1.582), (1.253, 1.413, 1.604), (1.253, 3.229, 0.006059), (1.253, 3.229, 0.8904), (1.253, 3.122, 1.09), (1.253, 2.803, 1.409), (1.253, 2.979, 1.265), (1.253, 3.295, 0.2228), (1.253, 3.295, 0.6737), (1.253, 3.317, 0.4482), (1.253, 3.307, 0.3472), (1.253, 2.387, 1.582), (1.253, 2.604, 1.516), (-3.265, 4.083, 2.113), (-3.667, 4.083, 2.113), (1.253, 4.083, 2.118), (1.555, 4.083, 2.118), (1.555, 3.032, -0.7093), (1.253, 3.032, -0.7093), (1.253, 4.083, -0.1097), (1.253, 2.933, -1.26), (1.253, 4.074, -0.2483), (1.253, 4.049, -0.3849), (1.253, 4.008, -0.5174), (1.253, 3.951, -0.6441), (1.253, 3.879, -0.7629), (1.253, 3.794, -0.8722), (1.253, 3.695, -0.9704), (1.253, 3.586, -1.056), (1.253, 3.467, -1.128), (1.253, 3.341, -1.185), (1.253, 3.208, -1.226), (1.253, 3.071, -1.251), (1.555, 2.933, -1.26), (1.555, 4.083, -0.1097), (1.555, 3.071, -1.251), (1.555, 3.208, -1.226), (1.555, 3.341, -1.185), (1.555, 3.467, -1.128), (1.555, 3.586, -1.056), (1.555, 3.695, -0.9704), (1.555, 3.794, -0.8722), (1.555, 3.879, -0.7629), (1.555, 3.951, -0.6441), (1.555, 4.008, -0.5174), (1.555, 4.049, -0.3849), (1.555, 4.074, -0.2483), (-3.265, 1.44, 0.4553), (-3.265, 1.446, 0.3877), (-3.265, 1.446, 0.5229), (-3.265, 1.498, 0.2628), (-3.265, 1.466, 0.3227), (-3.265, 1.654, 0.1352), (-3.265, 1.594, 0.1672), (-3.265, 1.854, 0.1154), (-3.265, 1.786, 0.1088), (-3.265, 1.719, 0.1154), (-3.265, 1.541, 0.2103), (-3.265, 2.031, 0.2103), (-3.265, 2.031, 0.7004), (-3.265, 1.979, 0.1672), (-3.265, 1.979, 0.7435), (-3.265, 2.106, 0.3227), (-3.265, 2.106, 0.5879), (-3.265, 2.133, 0.4553), (-3.265, 2.126, 0.3877), (-3.265, 2.126, 0.5229), (-3.265, 2.074, 0.6478), (-3.265, 1.919, 0.1352), (-3.265, 2.074, 0.2628), (-3.265, 1.919, 0.7755), (-3.265, 1.466, 0.5879), (-3.265, 1.541, 0.7004), (-3.265, 1.498, 0.6478), (-3.265, 1.594, 0.7435), (-3.265, 1.719, 0.7952), (-3.265, 1.654, 0.7755), (-3.265, 1.854, 0.7952), (-3.265, 1.786, 0.8019), (-3.667, 1.616, 0.4553), (-3.667, 1.619, 0.4221), (-3.667, 1.619, 0.4886), (-3.667, 1.629, 0.3901), (-3.667, 1.629, 0.5206), (-3.667, 1.644, 0.3606), (-3.667, 1.666, 0.3347), (-3.667, 1.666, 0.5759), (-3.667, 1.721, 0.2978), (-3.667, 1.692, 0.3135), (-3.667, 1.692, 0.5971), (-3.667, 1.644, 0.55), (-3.667, 1.721, 0.6129), (-3.667, 1.786, 0.2848), (-3.667, 1.753, 0.6226), (-3.667, 1.881, 0.3135), (-3.667, 1.851, 0.2978), (-3.667, 1.82, 0.2881), (-3.667, 1.928, 0.3606), (-3.667, 1.944, 0.3901), (-3.667, 1.957, 0.4553), (-3.667, 1.953, 0.4221), (-3.667, 1.953, 0.4886), (-3.667, 1.944, 0.5206), (-3.667, 1.907, 0.3347), (-3.667, 1.753, 0.2881), (-3.667, 1.786, 0.6258), (-3.667, 1.851, 0.6129), (-3.667, 1.82, 0.6226), (-3.667, 1.907, 0.5759), (-3.667, 1.928, 0.55), (-3.667, 1.881, 0.5971)], [], [(3, 34, 67, 1), (0, 133, 4, 2), (133, 5, 6, 4), (2, 9, 8, 0), (2, 4, 11, 10), (14, 13, 12, 9, 2, 10, 22, 21, 20, 19, 18, 17, 16, 15), (10, 11, 43, 23), (23, 43, 32, 24), (24, 32, 31, 25), (25, 31, 40, 26), (26, 40, 30, 27), (27, 30, 39, 28), (28, 39, 36, 29), (29, 36, 34, 3), (67, 47, 44, 1), (1, 48, 50, 3), (29, 3, 50, 53), (1, 44, 55, 48), (169, 178, 253, 252), (124, 7, 178, 162), (282, 281, 280, 279, 278, 277, 276, 275, 274, 273, 272, 270, 67, 7, 254, 109, 271, 283), (123, 124, 162, 160), (59, 57, 69, 71), (131, 117, 173, 169), (95, 96, 73, 59, 71, 77, 79, 81, 83, 85, 87, 88, 90, 92), (171, 140, 250, 251), (279, 278, 277, 276, 275, 274, 273, 272, 270, 67, 7, 254, 109, 271, 283, 282, 281, 280), (299, 65, 250, 304, 300, 303, 301, 302), (304, 250, 140, 61, 65, 299, 306, 295, 297, 305, 291, 292, 293, 289, 290, 294, 287, 288, 285, 284, 286, 308, 310, 309, 311, 313, 312, 315, 314, 307, 298, 296), (134, 57, 136, 171), (115, 121, 172, 155), (246, 252, 112, 247), (120, 115, 155, 177), (106, 108, 154, 152), (75, 61, 140, 139), (104, 106, 152, 151), (114, 120, 177, 157), (57, 59, 137, 136), (106, 129, 127, 108), (130, 123, 160, 168), (29, 53, 129, 106), (32, 43, 121, 115), (19, 20, 92, 90), (55, 44, 123, 130), (20, 21, 95, 92), (21, 22, 96, 95), (10, 23, 97, 73), (6, 5, 63, 65), (23, 24, 98, 97), (24, 25, 100, 98), (25, 26, 102, 100), (26, 27, 103, 102), (4, 6, 65, 61), (27, 28, 104, 103), (28, 29, 106, 104), (8, 9, 71, 69), (133, 0, 57, 134), (0, 8, 69, 57), (43, 11, 75, 121), (44, 47, 124, 123), (22, 10, 73, 96), (47, 67, 7, 124), (9, 12, 77, 71), (12, 13, 79, 77), (50, 48, 126, 127), (34, 36, 117, 131), (13, 14, 81, 79), (36, 39, 111, 117), (14, 15, 83, 81), (11, 4, 61, 75), (3, 108, 127, 50), (39, 30, 118, 111), (15, 16, 85, 83), (53, 50, 127, 129), (30, 40, 114, 118), (16, 17, 87, 85), (50, 127, 108, 3), (40, 31, 120, 114), (17, 18, 88, 87), (48, 55, 130, 126), (31, 32, 115, 120), (18, 19, 90, 88), (5, 133, 134, 63), (271, 256, 112, 109), (154, 163, 178, 169), (136, 137, 140, 171), (335, 63, 134, 171, 251, 346, 345, 347, 343, 344, 342, 330, 328, 326, 323, 327, 320, 318, 316, 317, 319, 321, 322, 325, 324, 341, 329, 333, 332, 331, 340, 334), (346, 251, 63, 335, 337, 336, 338, 339), (137, 142, 139, 140), (252, 246, 245, 240, 241, 243, 242, 249, 248, 238, 237, 236, 235, 234, 224, 221, 219, 217, 218, 220, 223, 222, 233, 232, 231, 229, 230, 227, 225, 228, 226, 239, 244, 247, 112, 255, 131, 169), (142, 144, 172, 139), (144, 145, 155, 172), (145, 147, 177, 155), (147, 148, 157, 177), (148, 150, 175, 157), (150, 151, 158, 175), (151, 152, 173, 158), (152, 154, 169, 173), (178, 163, 160, 162), (163, 154, 165, 166), (163, 166, 168, 160), (109, 253, 196, 197), (59, 73, 142, 137), (127, 126, 166, 165), (73, 97, 144, 142), (97, 98, 145, 144), (109, 112, 252, 253), (254, 109, 197, 194, 190, 193, 188, 201, 200, 199, 185, 187, 183, 181, 184, 179, 206, 203, 202, 204, 205, 208, 207, 216, 215, 214, 213, 212, 209, 211, 210, 192, 195, 198, 196, 253, 178, 7), (121, 75, 139, 172), (98, 100, 147, 145), (108, 127, 165, 154), (117, 111, 158, 173), (100, 102, 148, 147), (126, 130, 168, 166), (111, 118, 175, 158), (102, 103, 150, 148), (118, 114, 157, 175), (103, 104, 151, 150), (244, 194, 197, 196, 246, 247), (190, 194, 244, 239), (193, 190, 239, 226), (188, 193, 226, 228), (201, 188, 228, 225), (200, 201, 225, 227), (199, 200, 227, 230), (185, 199, 230, 229), (187, 185, 229, 231), (183, 187, 231, 232), (181, 183, 232, 233), (184, 181, 233, 222), (179, 184, 222, 223), (206, 179, 223, 220), (203, 206, 220, 218), (217, 202, 203, 218), (219, 204, 202, 217), (221, 205, 204, 219), (224, 208, 205, 221), (234, 207, 208, 224), (235, 216, 207, 234), (236, 215, 216, 235), (237, 214, 215, 236), (238, 213, 214, 237), (248, 212, 213, 238), (249, 209, 212, 248), (242, 211, 209, 249), (243, 210, 211, 242), (241, 192, 210, 243), (240, 195, 192, 241), (245, 198, 195, 240), (196, 198, 245, 246), (265, 266, 267, 268, 269, 257, 34, 131, 255, 112, 256, 258, 259, 260, 261, 262, 263, 264), (268, 269, 257, 34, 131, 255, 112, 256, 258, 259, 260, 261, 262, 263, 264, 265, 266, 267), (65, 63, 251, 250), (256, 271, 283, 258), (258, 283, 282, 259), (259, 282, 281, 260), (260, 281, 280, 261), (261, 280, 279, 262), (262, 279, 278, 263), (263, 278, 277, 264), (264, 277, 276, 265), (265, 276, 275, 266), (266, 275, 274, 267), (267, 274, 273, 268), (268, 273, 272, 269), (269, 272, 270, 257), (34, 257, 270, 67), (336, 33, 35, 338), (338, 35, 37, 339), (37, 38, 346, 339), (346, 38, 41, 345), (345, 41, 42, 347), (347, 42, 45, 343), (343, 45, 46, 344), (344, 46, 49, 342), (342, 49, 51, 330), (330, 51, 52, 328), (328, 52, 54, 326), (326, 54, 56, 323), (323, 56, 58, 327), (327, 58, 60, 320), (320, 60, 62, 318), (318, 62, 64, 316), (316, 64, 66, 317), (317, 66, 68, 319), (319, 68, 70, 321), (321, 70, 72, 322), (322, 72, 74, 325), (325, 74, 76, 324), (324, 76, 78, 341), (341, 78, 80, 329), (329, 80, 82, 333), (333, 82, 84, 332), (332, 84, 86, 331), (331, 86, 89, 340), (340, 89, 91, 334), (334, 91, 93, 335), (335, 93, 94, 337), (337, 94, 33, 336), (64, 143, 146, 66), (38, 105, 107, 41), (93, 186, 189, 94), (66, 146, 149, 68), (41, 107, 110, 42), (94, 189, 191, 33), (68, 149, 153, 70), (42, 110, 113, 45), (70, 153, 156, 72), (45, 113, 116, 46), (72, 156, 159, 74), (46, 116, 119, 49), (74, 159, 161, 76), (49, 119, 122, 51), (76, 161, 164, 78), (51, 122, 125, 52), (78, 164, 167, 80), (52, 125, 128, 54), (80, 167, 170, 82), (54, 128, 132, 56), (82, 170, 174, 84), (56, 132, 135, 58), (84, 174, 176, 86), (58, 135, 138, 60), (33, 191, 99, 35), (86, 176, 180, 89), (60, 138, 141, 62), (35, 99, 101, 37), (89, 180, 182, 91), (62, 141, 143, 64), (37, 101, 105, 38), (91, 182, 186, 93), (191, 189, 302, 301), (189, 186, 299, 302), (186, 182, 306, 299), (182, 180, 295, 306), (180, 176, 297, 295), (176, 174, 305, 297), (174, 170, 291, 305), (170, 167, 292, 291), (167, 164, 293, 292), (164, 161, 289, 293), (161, 159, 290, 289), (159, 156, 294, 290), (156, 153, 287, 294), (153, 149, 288, 287), (149, 146, 285, 288), (146, 143, 284, 285), (143, 141, 286, 284), (141, 138, 308, 286), (138, 135, 310, 308), (135, 132, 309, 310), (132, 128, 311, 309), (128, 125, 313, 311), (125, 122, 312, 313), (122, 119, 315, 312), (119, 116, 314, 315), (116, 113, 307, 314), (113, 110, 298, 307), (110, 107, 296, 298), (107, 105, 304, 296), (105, 101, 300, 304), (101, 99, 303, 300), (99, 191, 301, 303)])
_uv = me_plane_001.uv_layers.new(name='UVMap')
_uv.uv.foreach_set('vector', [0.6667, 0.0, 0.6667, 1.0, 1.0, 1.0, 1.0, 0.0, 0.0, 0.0, 0.0, 1.0, 0.3333, 1.0, 0.3333, 0.0, 0.0, 1.0, 0.0, 1.0, 0.3333, 1.0, 0.3333, 1.0, 0.3333, 0.0, 0.3333, 0.0, 0.0, 0.0, 0.0, 0.0, 0.3333, 0.0, 0.3333, 1.0, 0.4178, 1.0, 0.4178, 0.0, 0.0, 0.0, 0.0, 0.0, 0.0, 0.0, 0.3333, 0.0, 0.3333, 0.0, 0.4178, 0.0, 0.0, 0.0, 0.0, 0.0, 0.0, 0.0, 0.0, 0.0, 0.0, 0.0, 0.0, 0.0, 0.0, 0.0, 0.0, 0.0, 0.4178, 0.0, 0.4178, 1.0, 0.4731, 1.0, 0.4731, 0.0, 0.4731, 0.0, 0.4731, 1.0, 0.5008, 1.0, 0.5008, 0.0, 0.5008, 0.0, 0.5008, 1.0, 0.5284, 1.0, 0.5284, 0.0, 0.5284, 0.0, 0.5284, 1.0, 0.5561, 1.0, 0.5561, 0.0, 0.5561, 0.0, 0.5561, 1.0, 0.5837, 1.0, 0.5837, 0.0, 0.5837, 0.0, 0.5837, 1.0, 0.6114, 1.0, 0.6114, 0.0, 0.6114, 0.0, 0.6114, 1.0, 0.639, 1.0, 0.639, 0.0, 0.639, 0.0, 0.639, 1.0, 0.6667, 1.0, 0.6667, 0.0, 1.0, 1.0, 1.0, 1.0, 1.0, 0.0, 1.0, 0.0, 1.0, 0.0, 1.0, 0.0, 0.6667, 0.0, 0.6667, 0.0, 0.639, 0.0, 0.6667, 0.0, 0.0, 0.0, 0.3195, 0.0, 1.0, 0.0, 1.0, 0.0, 1.0, 0.0, 1.0, 0.0, 0.6667, 1.0, 1.0, 1.0, 1.0, 1.0, 0.6667, 1.0, 1.0, 1.0, 1.0, 1.0, 1.0, 1.0, 1.0, 1.0, 1.0, 1.0, 1.0, 1.0, 1.0, 1.0, 1.0, 1.0, 1.0, 1.0, 1.0, 1.0, 1.0, 1.0, 1.0, 1.0, 1.0, 1.0, 1.0, 1.0, 1.0, 1.0, 1.0, 1.0, 1.0, 1.0, 1.0, 1.0, 1.0, 1.0, 1.0, 1.0, 1.0, 1.0, 1.0, 1.0, 1.0, 0.0, 1.0, 1.0, 1.0, 1.0, 1.0, 0.0, 0.3333, 0.0, 0.0, 0.0, 0.0, 0.0, 0.3333, 0.0, 0.6667, 1.0, 0.639, 1.0, 0.639, 1.0, 0.6667, 1.0, 0.0, 0.0, 0.0, 0.0, 0.4178, 0.0, 0.3333, 0.0, 0.3333, 0.0, 0.0, 0.0, 0.0, 0.0, 0.0, 0.0, 0.0, 0.0, 0.0, 0.0, 0.0, 0.0, 0.0, 0.0, 0.0, 0.0, 0.0, 0.0, 0.0, 1.0, 0.3333, 1.0, 0.3333, 1.0, 0.0, 1.0, 0.0, 0.0, 0.0, 0.0, 0.0, 0.0, 0.0, 0.0, 0.0, 0.0, 0.0, 0.0, 0.0, 0.0, 0.0, 0.0, 0.0, 0.0, 0.0, 0.0, 0.0, 0.0, 0.0, 0.0, 0.0, 0.0, 0.0, 0.0, 0.0, 0.0, 0.0, 0.0, 0.0, 0.0, 0.0, 0.0, 0.3333, 1.0, 0.3333, 1.0, 0.3333, 1.0, 0.3333, 1.0, 0.3333, 1.0, 0.3333, 1.0, 0.3333, 1.0, 0.3333, 1.0, 0.3333, 1.0, 0.3333, 1.0, 0.3333, 1.0, 0.3333, 1.0, 0.3333, 1.0, 0.3333, 1.0, 0.3333, 1.0, 0.3333, 1.0, 0.3333, 1.0, 0.3333, 1.0, 0.3333, 1.0, 0.3333, 1.0, 0.3333, 1.0, 0.3333, 1.0, 0.3333, 1.0, 0.3333, 1.0, 0.3333, 1.0, 0.3333, 1.0, 0.3333, 1.0, 0.3333, 1.0, 0.3333, 1.0, 0.3333, 1.0, 0.3333, 1.0, 0.3333, 1.0, 0.3333, 1.0, 0.3333, 1.0, 0.3333, 1.0, 0.3333, 1.0, 0.3333, 1.0, 0.3333, 1.0, 0.3333, 1.0, 0.3333, 1.0, 0.0, 1.0, 0.0, 0.0, 0.0, 0.0, 0.0, 1.0, 0.5008, 1.0, 0.4731, 1.0, 0.4731, 1.0, 0.5008, 1.0, 0.6667, 1.0, 0.6667, 1.0, 0.6667, 1.0, 0.6667, 1.0, 0.5284, 1.0, 0.5008, 1.0, 0.5008, 1.0, 0.5284, 1.0, 0.639, 0.0, 0.6667, 0.0, 0.6667, 0.0, 0.639, 0.0, 0.4178, 1.0, 0.3333, 1.0, 0.3333, 1.0, 0.4178, 1.0, 0.6114, 0.0, 0.639, 0.0, 0.639, 0.0, 0.6114, 0.0, 0.5561, 1.0, 0.5284, 1.0, 0.5284, 1.0, 0.5561, 1.0, 0.0, 0.0, 0.3333, 0.0, 0.3333, 0.0, 0.0, 0.0, 0.639, 0.0, 0.3195, 0.0, 0.0, 0.0, 0.6667, 0.0, 1.0, 0.0, 1.0, 0.0, 1.0, 0.0, 1.0, 0.0, 0.639, 0.0, 0.3195, 0.0, 0.3195, 0.0, 0.639, 0.0, 0.5008, 1.0, 0.4731, 1.0, 0.4731, 1.0, 0.5008, 1.0, 0.0, 0.0, 0.0, 0.0, 0.0, 0.0, 0.0, 0.0, 1.0, 0.0, 1.0, 0.0, 1.0, 0.0, 1.0, 0.0, 0.0, 0.0, 0.0, 0.0, 0.0, 0.0, 0.0, 0.0, 0.0, 0.0, 0.0, 0.0, 0.0, 0.0, 0.0, 0.0, 0.4178, 0.0, 0.4731, 0.0, 0.4731, 0.0, 0.4178, 0.0, 0.3333, 1.0, 0.0, 1.0, 0.0, 1.0, 0.3333, 1.0, 0.4731, 0.0, 0.5008, 0.0, 0.5008, 0.0, 0.4731, 0.0, 0.5008, 0.0, 0.5284, 0.0, 0.5284, 0.0, 0.5008, 0.0, 0.5284, 0.0, 0.5561, 0.0, 0.5561, 0.0, 0.5284, 0.0, 0.5561, 0.0, 0.5837, 0.0, 0.5837, 0.0, 0.5561, 0.0, 0.3333, 1.0, 0.3333, 1.0, 0.3333, 1.0, 0.3333, 1.0, 0.5837, 0.0, 0.6114, 0.0, 0.6114, 0.0, 0.5837, 0.0, 0.6114, 0.0, 0.639, 0.0, 0.639, 0.0, 0.6114, 0.0, 0.0, 0.0, 0.3333, 0.0, 0.3333, 0.0, 0.0, 0.0, 0.0, 1.0, 0.0, 0.0, 0.0, 0.0, 0.0, 1.0, 0.0, 0.0, 0.0, 0.0, 0.0, 0.0, 0.0, 0.0, 0.4731, 1.0, 0.4178, 1.0, 0.4178, 1.0, 0.4731, 1.0, 1.0, 0.0, 1.0, 1.0, 1.0, 1.0, 1.0, 0.0, 0.0, 0.0, 0.4178, 0.0, 0.4178, 0.0, 0.0, 0.0, 1.0, 1.0, 1.0, 1.0, 1.0, 1.0, 1.0, 1.0, 0.3333, 0.0, 0.0, 0.0, 0.0, 0.0, 0.3333, 0.0, 0.0, 0.0, 0.0, 0.0, 0.0, 0.0, 0.0, 0.0, 0.6667, 0.0, 1.0, 0.0, 1.0, 0.0, 0.6667, 0.0, 0.6667, 1.0, 0.639, 1.0, 0.639, 1.0, 0.6667, 1.0, 0.0, 0.0, 0.0, 0.0, 0.0, 0.0, 0.0, 0.0, 0.639, 1.0, 0.6114, 1.0, 0.6114, 1.0, 0.639, 1.0, 0.0, 0.0, 0.0, 0.0, 0.0, 0.0, 0.0, 0.0, 0.4178, 1.0, 0.3333, 1.0, 0.3333, 1.0, 0.4178, 1.0, 0.6667, 0.0, 0.6667, 0.0, 0.6667, 0.0, 0.6667, 0.0, 0.6114, 1.0, 0.5837, 1.0, 0.5837, 1.0, 0.6114, 1.0, 0.0, 0.0, 0.0, 0.0, 0.0, 0.0, 0.0, 0.0, 0.3195, 0.0, 0.0, 0.0, 0.0, 0.0, 0.3195, 0.0, 0.5837, 1.0, 0.5561, 1.0, 0.5561, 1.0, 0.5837, 1.0, 0.0, 0.0, 0.0, 0.0, 0.0, 0.0, 0.0, 0.0, 0.0, 0.0, 0.0, 0.0, 0.6667, 0.0, 0.6667, 0.0, 0.5561, 1.0, 0.5284, 1.0, 0.5284, 1.0, 0.5561, 1.0, 0.0, 0.0, 0.0, 0.0, 0.0, 0.0, 0.0, 0.0, 1.0, 0.0, 1.0, 0.0, 1.0, 0.0, 1.0, 0.0, 0.5284, 1.0, 0.5008, 1.0, 0.5008, 1.0, 0.5284, 1.0, 0.0, 0.0, 0.0, 0.0, 0.0, 0.0, 0.0, 0.0, 0.0, 1.0, 0.0, 1.0, 0.0, 1.0, 0.0, 1.0, 0.0, 0.0, 0.0, 0.0, 0.0, 0.0, 0.0, 0.0, 0.6667, 0.0, 1.0, 0.0, 1.0, 1.0, 0.6667, 1.0, 0.0, 0.0, 0.3333, 0.0, 0.3333, 1.0, 0.0, 1.0, 0.0, 1.0, 0.0, 1.0, 0.0, 1.0, 0.0, 1.0, 0.0, 1.0, 0.0, 1.0, 0.0, 1.0, 0.0, 1.0, 0.0, 1.0, 0.0, 1.0, 0.0, 1.0, 0.0, 1.0, 0.0, 1.0, 0.0, 1.0, 0.0, 1.0, 0.0, 1.0, 0.0, 1.0, 0.0, 1.0, 0.0, 1.0, 0.0, 1.0, 0.0, 1.0, 0.0, 1.0, 0.0, 1.0, 0.0, 1.0, 0.0, 1.0, 0.0, 1.0, 0.0, 1.0, 0.0, 1.0, 0.0, 1.0, 0.0, 1.0, 0.0, 1.0, 0.0, 1.0, 0.0, 1.0, 0.0, 1.0, 0.0, 1.0, 0.0, 1.0, 0.0, 1.0, 0.0, 1.0, 0.0, 1.0, 0.0, 1.0, 0.3333, 0.0, 0.4178, 0.0, 0.4178, 1.0, 0.3333, 1.0, 0.6667, 1.0, 0.6667, 1.0, 0.6667, 1.0, 0.6667, 1.0, 0.6667, 1.0, 0.6667, 1.0, 0.6667, 1.0, 0.6667, 1.0, 0.6667, 1.0, 0.6667, 1.0, 0.6667, 1.0, 0.6667, 1.0, 0.6667, 1.0, 0.6667, 1.0, 0.6667, 1.0, 0.6667, 1.0, 0.6667, 1.0, 0.6667, 1.0, 0.6667, 1.0, 0.6667, 1.0, 0.6667, 1.0, 0.6667, 1.0, 0.6667, 1.0, 0.6667, 1.0, 0.6667, 1.0, 0.6667, 1.0, 0.6667, 1.0, 0.6667, 1.0, 0.6667, 1.0, 0.6667, 1.0, 0.6667, 1.0, 0.6667, 1.0, 0.6667, 1.0, 0.6667, 1.0, 0.6667, 1.0, 0.6667, 1.0, 0.6667, 1.0, 0.6667, 1.0, 0.4178, 0.0, 0.4731, 0.0, 0.4731, 1.0, 0.4178, 1.0, 0.4731, 0.0, 0.5008, 0.0, 0.5008, 1.0, 0.4731, 1.0, 0.5008, 0.0, 0.5284, 0.0, 0.5284, 1.0, 0.5008, 1.0, 0.5284, 0.0, 0.5561, 0.0, 0.5561, 1.0, 0.5284, 1.0, 0.5561, 0.0, 0.5837, 0.0, 0.5837, 1.0, 0.5561, 1.0, 0.5837, 0.0, 0.6114, 0.0, 0.6114, 1.0, 0.5837, 1.0, 0.6114, 0.0, 0.639, 0.0, 0.639, 1.0, 0.6114, 1.0, 0.639, 0.0, 0.6667, 0.0, 0.6667, 1.0, 0.639, 1.0, 1.0, 1.0, 1.0, 0.0, 1.0, 0.0, 1.0, 1.0, 1.0, 0.0, 0.6667, 0.0, 0.6667, 0.0, 1.0, 0.0, 1.0, 0.0, 1.0, 0.0, 1.0, 0.0, 1.0, 0.0, 1.0, 1.0, 1.0, 1.0, 1.0, 1.0, 1.0, 1.0, 0.3333, 0.0, 0.4178, 0.0, 0.4178, 0.0, 0.3333, 0.0, 0.6667, 0.0, 1.0, 0.0, 1.0, 0.0, 0.6667, 0.0, 0.4178, 0.0, 0.4731, 0.0, 0.4731, 0.0, 0.4178, 0.0, 0.4731, 0.0, 0.5008, 0.0, 0.5008, 0.0, 0.4731, 0.0, 1.0, 1.0, 0.6667, 1.0, 0.6667, 1.0, 1.0, 1.0, 1.0, 1.0, 1.0, 1.0, 1.0, 1.0, 1.0, 1.0, 1.0, 1.0, 1.0, 1.0, 1.0, 1.0, 1.0, 1.0, 1.0, 1.0, 1.0, 1.0, 1.0, 1.0, 1.0, 1.0, 1.0, 1.0, 1.0, 1.0, 1.0, 1.0, 1.0, 1.0, 1.0, 1.0, 1.0, 1.0, 1.0, 1.0, 1.0, 1.0, 1.0, 1.0, 1.0, 1.0, 1.0, 1.0, 1.0, 1.0, 1.0, 1.0, 1.0, 1.0, 1.0, 1.0, 1.0, 1.0, 1.0, 1.0, 1.0, 1.0, 1.0, 1.0, 1.0, 1.0, 1.0, 1.0, 1.0, 1.0, 1.0, 1.0, 1.0, 1.0, 1.0, 1.0, 1.0, 1.0, 0.4731, 1.0, 0.4178, 1.0, 0.4178, 1.0, 0.4731, 1.0, 0.5008, 0.0, 0.5284, 0.0, 0.5284, 0.0, 0.5008, 0.0, 0.6667, 0.0, 0.0, 0.0, 0.0, 0.0, 0.6667, 0.0, 0.639, 1.0, 0.6114, 1.0, 0.6114, 1.0, 0.639, 1.0, 0.5284, 0.0, 0.5561, 0.0, 0.5561, 0.0, 0.5284, 0.0, 1.0, 0.0, 1.0, 0.0, 1.0, 0.0, 1.0, 0.0, 0.6114, 1.0, 0.5837, 1.0, 0.5837, 1.0, 0.6114, 1.0, 0.5561, 0.0, 0.5837, 0.0, 0.5837, 0.0, 0.5561, 0.0, 0.5837, 1.0, 0.5561, 1.0, 0.5561, 1.0, 0.5837, 1.0, 0.5837, 0.0, 0.6114, 0.0, 0.6114, 0.0, 0.5837, 0.0, 0.9688, 0.7241, 0.9688, 0.7995, 0.9813, 0.7995, 1.0, 0.7995, 1.0, 0.7241, 0.986, 0.7241, 0.9375, 0.7995, 0.9688, 0.7995, 0.9688, 0.7241, 0.9375, 0.7241, 0.9062, 0.7995, 0.9375, 0.7995, 0.9375, 0.7241, 0.9062, 0.7241, 0.875, 0.7995, 0.9062, 0.7995, 0.9062, 0.7241, 0.875, 0.7241, 0.8438, 0.7995, 0.875, 0.7995, 0.875, 0.7241, 0.8438, 0.7241, 0.8125, 0.7995, 0.8438, 0.7995, 0.8438, 0.7241, 0.8125, 0.7241, 0.7812, 0.7995, 0.8125, 0.7995, 0.8125, 0.7241, 0.7812, 0.7241, 0.75, 0.7995, 0.7812, 0.7995, 0.7812, 0.7241, 0.75, 0.7241, 0.7188, 0.7995, 0.75, 0.7995, 0.75, 0.7241, 0.7188, 0.7241, 0.6875, 0.7995, 0.7188, 0.7995, 0.7188, 0.7241, 0.6875, 0.7241, 0.6562, 0.7995, 0.6875, 0.7995, 0.6875, 0.7241, 0.6562, 0.7241, 0.625, 0.7995, 0.6562, 0.7995, 0.6562, 0.7241, 0.625, 0.7241, 0.5938, 0.7995, 0.625, 0.7995, 0.625, 0.7241, 0.5938, 0.7241, 0.5625, 0.7995, 0.5938, 0.7995, 0.5938, 0.7241, 0.5625, 0.7241, 0.5312, 0.7995, 0.5625, 0.7995, 0.5625, 0.7241, 0.5312, 0.7241, 0.5, 0.7241, 0.5, 0.7995, 0.5312, 0.7995, 0.5312, 0.7241, 0.4688, 0.7241, 0.4688, 0.7995, 0.5, 0.7995, 0.5, 0.7241, 0.4375, 0.7241, 0.4375, 0.7995, 0.4688, 0.7995, 0.4688, 0.7241, 0.4062, 0.7241, 0.4062, 0.7995, 0.4375, 0.7995, 0.4375, 0.7241, 0.375, 0.7241, 0.375, 0.7995, 0.4062, 0.7995, 0.4062, 0.7241, 0.3438, 0.7241, 0.3438, 0.7995, 0.375, 0.7995, 0.375, 0.7241, 0.3125, 0.7241, 0.3125, 0.7995, 0.3438, 0.7995, 0.3438, 0.7241, 0.2812, 0.7241, 0.2812, 0.7995, 0.3125, 0.7995, 0.3125, 0.7241, 0.25, 0.7241, 0.25, 0.7995, 0.2812, 0.7995, 0.2812, 0.7241, 0.2188, 0.7241, 0.2188, 0.7995, 0.25, 0.7995, 0.25, 0.7241, 0.1875, 0.7241, 0.1875, 0.7995, 0.2188, 0.7995, 0.2188, 0.7241, 0.1562, 0.7241, 0.1562, 0.7995, 0.1875, 0.7995, 0.1875, 0.7241, 0.125, 0.7241, 0.125, 0.7995, 0.1562, 0.7995, 0.1562, 0.7241, 0.09375, 0.7241, 0.09375, 0.7995, 0.125, 0.7995, 0.125, 0.7241, 0.0625, 0.7241, 0.0625, 0.7995, 0.09375, 0.7995, 0.09375, 0.7241, 0.03125, 0.7241, 0.03125, 0.7995, 0.0625, 0.7995, 0.0625, 0.7241, 0.0, 0.7995, 0.03125, 0.7995, 0.03125, 0.7241, 0.0, 0.7241, 0.0, 0.0, 0.0, 0.0, 0.0, 0.0, 0.0, 0.0, 0.0, 0.0, 0.0, 0.0, 0.0, 0.0, 0.0, 0.0, 0.0, 0.0, 0.0, 0.0, 0.0, 0.0, 0.0, 0.0, 0.0, 0.0, 0.0, 0.0, 0.0, 0.0, 0.0, 0.0, 0.0, 0.0, 0.0, 0.0, 0.6667, 1.0, 0.6667, 1.0, 0.6667, 1.0, 0.6667, 1.0, 0.6667, 1.0, 0.6667, 1.0, 0.6667, 1.0, 0.6667, 1.0, 0.6667, 1.0, 0.6667, 1.0, 0.6667, 1.0, 0.6667, 1.0, 0.6667, 1.0, 0.6667, 1.0, 0.6667, 1.0, 0.6667, 1.0, 0.6667, 1.0, 0.6667, 1.0, 0.3333, 1.0, 0.0, 1.0, 0.0, 1.0, 0.3333, 1.0, 0.0, 0.0, 0.0, 0.0, 0.0, 0.0, 0.0, 0.0, 0.0, 0.0, 0.0, 0.0, 0.0, 0.0, 0.0, 0.0, 0.0, 0.0, 0.0, 0.0, 0.0, 0.0, 0.0, 0.0, 0.0, 0.0, 0.0, 0.0, 0.0, 0.0, 0.0, 0.0, 0.0, 0.0, 0.0, 0.0, 0.0, 0.0, 0.0, 0.0, 0.0, 0.0, 0.0, 0.0, 0.0, 0.0, 0.0, 0.0, 0.0, 0.0, 0.0, 0.0, 0.0, 0.0, 0.0, 0.0, 0.0, 0.0, 0.0, 0.0, 0.0, 0.0, 0.0, 0.0, 0.0, 0.0, 0.0, 0.0, 0.0, 0.0, 0.0, 0.0, 0.0, 0.0, 0.0, 0.0, 0.0, 0.0, 0.0, 0.0, 0.0, 0.0, 0.0, 0.0, 0.0, 0.0, 0.0, 0.0, 0.0, 0.0, 0.0, 0.0, 0.0, 0.0, 0.0, 0.0, 0.0, 0.0, 0.0, 0.0, 0.0, 0.0, 0.0, 0.0, 0.0, 0.0, 0.0, 0.0, 0.0, 0.0, 0.0, 0.0, 1.0, 0.5953, 1.0, 0.5333, 0.9687, 0.5333, 0.9687, 0.5953, 0.9687, 0.5953, 0.9687, 0.5333, 0.9375, 0.5333, 0.9375, 0.5953, 0.9375, 0.5333, 0.9062, 0.5333, 0.9062, 0.5953, 0.9375, 0.5953, 0.9062, 0.5953, 0.9062, 0.5333, 0.875, 0.5333, 0.875, 0.5953, 0.875, 0.5953, 0.875, 0.5333, 0.8438, 0.5333, 0.8437, 0.5953, 0.8437, 0.5953, 0.8438, 0.5333, 0.8125, 0.5333, 0.8125, 0.5953, 0.8125, 0.5953, 0.8125, 0.5333, 0.7812, 0.5333, 0.7813, 0.5953, 0.7813, 0.5953, 0.7812, 0.5333, 0.75, 0.5333, 0.75, 0.5953, 0.75, 0.5953, 0.75, 0.5333, 0.7188, 0.5333, 0.7188, 0.5953, 0.7188, 0.5953, 0.7188, 0.5333, 0.6875, 0.5333, 0.6875, 0.5953, 0.6875, 0.5953, 0.6875, 0.5333, 0.6562, 0.5333, 0.6562, 0.5953, 0.6562, 0.5953, 0.6562, 0.5333, 0.625, 0.5333, 0.625, 0.5953, 0.625, 0.5953, 0.625, 0.5333, 0.5938, 0.5333, 0.5938, 0.5953, 0.5938, 0.5953, 0.5938, 0.5333, 0.5625, 0.5333, 0.5625, 0.5953, 0.5625, 0.5953, 0.5625, 0.5333, 0.5312, 0.5333, 0.5312, 0.5953, 0.5312, 0.5953, 0.5312, 0.5333, 0.5, 0.5333, 0.5, 0.5953, 0.5, 0.5953, 0.5, 0.5333, 0.4688, 0.5333, 0.4688, 0.5953, 0.4688, 0.5953, 0.4688, 0.5333, 0.4375, 0.5333, 0.4375, 0.5953, 0.4375, 0.5953, 0.4375, 0.5333, 0.4062, 0.5333, 0.4063, 0.5953, 0.4063, 0.5953, 0.4062, 0.5333, 0.375, 0.5333, 0.375, 0.5953, 0.375, 0.5953, 0.375, 0.5333, 0.3438, 0.5333, 0.3438, 0.5953, 0.3438, 0.5953, 0.3438, 0.5333, 0.3125, 0.5333, 0.3125, 0.5953, 0.3125, 0.5953, 0.3125, 0.5333, 0.2812, 0.5333, 0.2812, 0.5953, 0.2812, 0.5953, 0.2812, 0.5333, 0.25, 0.5333, 0.25, 0.5953, 0.25, 0.5953, 0.25, 0.5333, 0.2188, 0.5333, 0.2188, 0.5953, 0.2188, 0.5953, 0.2188, 0.5333, 0.1875, 0.5333, 0.1875, 0.5953, 0.1875, 0.5953, 0.1875, 0.5333, 0.1562, 0.5333, 0.1562, 0.5953, 0.1562, 0.5953, 0.1562, 0.5333, 0.125, 0.5333, 0.125, 0.5953, 0.125, 0.5953, 0.125, 0.5333, 0.09375, 0.5333, 0.09375, 0.5953, 0.09375, 0.5953, 0.09375, 0.5333, 0.0625, 0.5333, 0.0625, 0.5953, 0.0625, 0.5953, 0.0625, 0.5333, 0.03125, 0.5333, 0.03125, 0.5953, 0.03125, 0.5953, 0.03125, 0.5333, 0.0, 0.5333, 0.0, 0.5953, 0.5, 0.5333, 0.5, 0.5333, 0.4688, 0.5333, 0.4688, 0.5333, 0.9062, 0.5333, 0.9062, 0.5333, 0.875, 0.5333, 0.875, 0.5333, 0.0625, 0.5333, 0.0625, 0.5333, 0.03125, 0.5333, 0.03125, 0.5333, 0.4688, 0.5333, 0.4688, 0.5333, 0.4375, 0.5333, 0.4375, 0.5333, 0.875, 0.5333, 0.875, 0.5333, 0.8438, 0.5333, 0.8438, 0.5333, 0.03125, 0.5333, 0.03125, 0.5333, 0.0, 0.5333, 0.0, 0.5333, 0.4375, 0.5333, 0.4375, 0.5333, 0.4062, 0.5333, 0.4062, 0.5333, 0.8438, 0.5333, 0.8438, 0.5333, 0.8125, 0.5333, 0.8125, 0.5333, 0.4062, 0.5333, 0.4062, 0.5333, 0.375, 0.5333, 0.375, 0.5333, 0.8125, 0.5333, 0.8125, 0.5333, 0.7812, 0.5333, 0.7812, 0.5333, 0.375, 0.5333, 0.375, 0.5333, 0.3438, 0.5333, 0.3438, 0.5333, 0.7812, 0.5333, 0.7812, 0.5333, 0.75, 0.5333, 0.75, 0.5333, 0.3438, 0.5333, 0.3438, 0.5333, 0.3125, 0.5333, 0.3125, 0.5333, 0.75, 0.5333, 0.75, 0.5333, 0.7188, 0.5333, 0.7188, 0.5333, 0.3125, 0.5333, 0.3125, 0.5333, 0.2812, 0.5333, 0.2812, 0.5333, 0.7188, 0.5333, 0.7188, 0.5333, 0.6875, 0.5333, 0.6875, 0.5333, 0.2812, 0.5333, 0.2812, 0.5333, 0.25, 0.5333, 0.25, 0.5333, 0.6875, 0.5333, 0.6875, 0.5333, 0.6562, 0.5333, 0.6562, 0.5333, 0.25, 0.5333, 0.25, 0.5333, 0.2188, 0.5333, 0.2188, 0.5333, 0.6562, 0.5333, 0.6562, 0.5333, 0.625, 0.5333, 0.625, 0.5333, 0.2188, 0.5333, 0.2188, 0.5333, 0.1875, 0.5333, 0.1875, 0.5333, 0.625, 0.5333, 0.625, 0.5333, 0.5938, 0.5333, 0.5938, 0.5333, 0.1875, 0.5333, 0.1875, 0.5333, 0.1562, 0.5333, 0.1562, 0.5333, 0.5938, 0.5333, 0.5938, 0.5333, 0.5625, 0.5333, 0.5625, 0.5333, 1.0, 0.5333, 1.0, 0.5333, 0.9687, 0.5333, 0.9687, 0.5333, 0.1562, 0.5333, 0.1562, 0.5333, 0.125, 0.5333, 0.125, 0.5333, 0.5625, 0.5333, 0.5625, 0.5333, 0.5312, 0.5333, 0.5312, 0.5333, 0.9687, 0.5333, 0.9687, 0.5333, 0.9375, 0.5333, 0.9375, 0.5333, 0.125, 0.5333, 0.125, 0.5333, 0.09375, 0.5333, 0.09375, 0.5333, 0.5312, 0.5333, 0.5312, 0.5333, 0.5, 0.5333, 0.5, 0.5333, 0.9375, 0.5333, 0.9375, 0.5333, 0.9062, 0.5333, 0.9062, 0.5333, 0.09375, 0.5333, 0.09375, 0.5333, 0.0625, 0.5333, 0.0625, 0.5333, 0.0, 0.5333, 0.03125, 0.5333, 0.03125, 0.5265, 0.0, 0.5265, 0.03125, 0.5333, 0.0625, 0.5333, 0.0625, 0.5265, 0.03125, 0.5265, 0.0625, 0.5333, 0.09375, 0.5333, 0.09375, 0.5265, 0.0625, 0.5265, 0.09375, 0.5333, 0.125, 0.5333, 0.125, 0.5265, 0.09375, 0.5265, 0.125, 0.5333, 0.1562, 0.5333, 0.1562, 0.5265, 0.125, 0.5265, 0.1562, 0.5333, 0.1875, 0.5333, 0.1875, 0.5265, 0.1562, 0.5265, 0.1875, 0.5333, 0.2188, 0.5333, 0.2188, 0.5265, 0.1875, 0.5265, 0.2188, 0.5333, 0.25, 0.5333, 0.25, 0.5265, 0.2188, 0.5265, 0.25, 0.5333, 0.2812, 0.5333, 0.2812, 0.5265, 0.25, 0.5265, 0.2812, 0.5333, 0.3125, 0.5333, 0.3125, 0.5265, 0.2812, 0.5265, 0.3125, 0.5333, 0.3438, 0.5333, 0.3438, 0.5265, 0.3125, 0.5265, 0.3438, 0.5333, 0.375, 0.5333, 0.375, 0.5265, 0.3438, 0.5265, 0.375, 0.5333, 0.4062, 0.5333, 0.4062, 0.5265, 0.375, 0.5265, 0.4062, 0.5333, 0.4375, 0.5333, 0.4375, 0.5265, 0.4062, 0.5265, 0.4375, 0.5333, 0.4688, 0.5333, 0.4688, 0.5265, 0.4375, 0.5265, 0.4688, 0.5333, 0.5, 0.5333, 0.5, 0.5265, 0.4688, 0.5265, 0.5, 0.5333, 0.5312, 0.5333, 0.5312, 0.5265, 0.5, 0.5265, 0.5312, 0.5333, 0.5625, 0.5333, 0.5625, 0.5265, 0.5312, 0.5265, 0.5625, 0.5333, 0.5938, 0.5333, 0.5938, 0.5265, 0.5625, 0.5265, 0.5938, 0.5333, 0.625, 0.5333, 0.625, 0.5265, 0.5938, 0.5265, 0.625, 0.5333, 0.6562, 0.5333, 0.6562, 0.5265, 0.625, 0.5265, 0.6562, 0.5333, 0.6875, 0.5333, 0.6875, 0.5265, 0.6562, 0.5265, 0.6875, 0.5333, 0.7188, 0.5333, 0.7188, 0.5265, 0.6875, 0.5265, 0.7188, 0.5333, 0.75, 0.5333, 0.75, 0.5265, 0.7188, 0.5265, 0.75, 0.5333, 0.7812, 0.5333, 0.7812, 0.5265, 0.75, 0.5265, 0.7812, 0.5333, 0.8125, 0.5333, 0.8125, 0.5265, 0.7812, 0.5265, 0.8125, 0.5333, 0.8438, 0.5333, 0.8438, 0.5265, 0.8125, 0.5265, 0.8438, 0.5333, 0.875, 0.5333, 0.875, 0.5265, 0.8438, 0.5265, 0.875, 0.5333, 0.9062, 0.5333, 0.9062, 0.5265, 0.875, 0.5265, 0.9062, 0.5333, 0.9375, 0.5333, 0.9375, 0.5265, 0.9062, 0.5265, 0.9375, 0.5333, 0.9687, 0.5333, 0.9687, 0.5265, 0.9375, 0.5265, 0.9687, 0.5333, 1.0, 0.5333, 1.0, 0.5265, 0.9687, 0.5265])
me_plane_001.materials.append(None)
me_plane_001.update()

# ---- objects
ob_plane = bpy.data.objects.new('Plane', me_plane)
ob_plane_001 = bpy.data.objects.new('Plane.001', me_plane_001)

# ---- transforms, parenting, visibility, modifiers, constraints
ob_plane.location = (3.268, 0.9306, 1.26)
ob_plane_001.location = (4.064, 4.375, 1.26)
ob_plane_001.rotation_euler = (0.0, -0.0, 3.142)
ob_plane_001.scale = (-1.0, 1.0, 1.0)

# ---- collection membership
col_collection.objects.link(ob_plane)
col_collection.objects.link(ob_plane_001)

# ---- scene / render settings (as saved in the file)
scene.frame_start = 1; scene.frame_end = 250; scene.frame_set(1)
scene.render.engine = 'BLENDER_EEVEE_NEXT'
scene.cycles.sampling_pattern = 'TABULATED_SOBOL'
scene.cycles.use_light_tree = False
scene.view_settings.view_transform = 'Filmic'
scene.unit_settings.scale_length = 0.01
bpy.context.view_layer.update()

# ---- added for rendering (the .blend has no active camera and no usable light): camera, sun
cam_auto = bpy.data.cameras.new('AutoCamera')
cam_auto.lens = 50.0
cam_auto.sensor_width = 36.0
cam_auto.clip_end = 1000.0
ob_auto_camera = bpy.data.objects.new('AutoCamera', cam_auto)
scene.collection.objects.link(ob_auto_camera)
ob_auto_camera.location = (13.8433, -10.6454, 10.5543)
ob_auto_camera.rotation_euler = (1.09748, -7.21219e-08, 0.694738)
scene.camera = ob_auto_camera
light_auto_sun = bpy.data.lights.new('AutoSun', 'SUN')
light_auto_sun.energy = 3.0
light_auto_sun.angle = 0.0523599
ob_auto_sun = bpy.data.objects.new('AutoSun', light_auto_sun)
scene.collection.objects.link(ob_auto_sun)
ob_auto_sun.rotation_euler = (0.872665, 0.174533, 0.523599)
bpy.context.view_layer.update()
